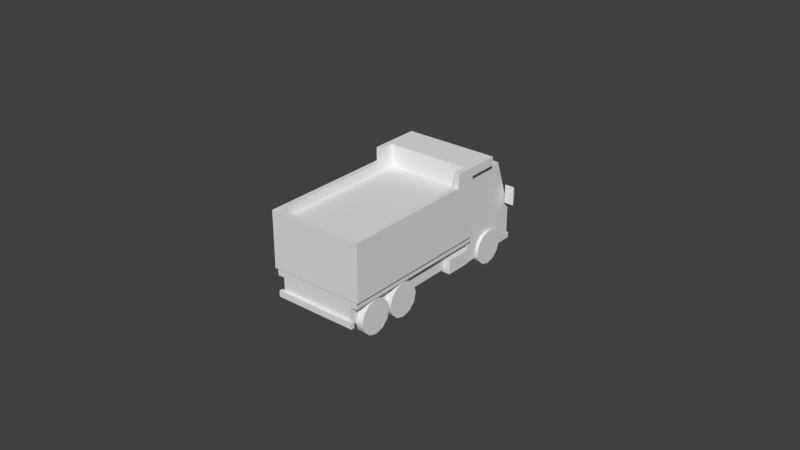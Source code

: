 # Source: Camiao.blend  (saved by Blender 2.75.0; exported with 4.5.12 LTS)
import bpy
from mathutils import Matrix  # noqa: F401  (used for matrix-valued properties, if any)

bpy.ops.wm.read_factory_settings(use_empty=True)
scene = bpy.context.scene
scene.name = 'Scene'

# ---- collections
col_collection_1 = bpy.data.collections.new('Collection 1'); scene.collection.children.link(col_collection_1)

# ---- materials (node trees are filled in below, after node groups)
mat_city = bpy.data.materials.new('City')
mat_city.alpha_threshold = 0.0
mat_city.use_transparent_shadow = False
mat_city.roughness = 0.5

# ---- material node trees

# ---- world
world_world = bpy.data.worlds.new('World'); scene.world = world_world
world_world.color = (0.05088, 0.05088, 0.05088)
world_world.use_sun_shadow = False
world_world.sun_shadow_jitter_overblur = 0.0
world_world.cycles.sampling_method = 'MANUAL'
world_world.cycles.sample_map_resolution = 256

# ---- meshes
me_untitled_001 = bpy.data.meshes.new('Untitled.001')
me_untitled_001.from_pydata([(-1.427, 2.895, 3.486), (1.427, 2.895, 3.486), (-1.427, 2.895, -1.287), (1.427, 2.895, -1.287), (-1.538, 1.366, 3.593), (-1.538, 3.174, 3.593), (-1.538, 3.174, -1.411), (-1.538, 1.366, -1.411), (-1.361, 3.174, 3.436), (-1.361, 3.174, -1.253), (-1.361, 1.687, 3.436), (-1.361, 1.687, -1.253), (-1.538, 3.174, -0.7605), (-1.361, 3.174, -0.7605), (-1.361, 1.687, -0.7605), (-1.538, 1.366, -0.7605), (-1.538, 3.327, -1.411), (-1.361, 3.327, -1.253), (-1.538, 3.327, -0.7605), (-1.361, 3.327, -0.7605), (-1.538, 3.604, -1.411), (-1.361, 3.604, -1.253), (-1.538, 3.604, -0.7605), (-1.361, 3.604, -0.7605), (-1.538, 3.327, -2.397), (-1.538, 3.604, -2.397), (1.431e-06, 3.604, -1.253), (1.431e-06, 3.604, -1.411), (1.431e-06, 3.604, -2.397), (1.431e-06, 3.327, -2.397), (1.431e-06, 3.327, -1.411), (1.431e-06, 3.174, -1.411), (1.431e-06, 1.366, -1.411), (1.431e-06, 1.366, -0.7605), (1.431e-06, 1.366, 3.593), (1.431e-06, 3.174, 3.593), (1.431e-06, 3.174, 3.436), (1.431e-06, 1.687, 3.436), (1.431e-06, 1.687, -0.7605), (1.431e-06, 1.687, -1.253), (1.431e-06, 3.174, -1.253), (1.431e-06, 3.327, -1.253), (1.431e-06, 1.616, 3.593), (1.431e-06, 1.729, 3.593), (-0.3209, 1.729, 3.593), (-0.3209, 1.616, 3.593), (1.431e-06, 1.366, 1.457), (-1.538, 1.366, 1.457), (-1.538, 3.174, 1.457), (-1.361, 3.174, 1.376), (-1.361, 1.687, 1.376), (1.907e-06, 1.687, 1.376), (1.538, 1.366, 3.593), (1.538, 3.174, 3.593), (1.538, 3.174, -1.411), (1.538, 1.366, -1.411), (1.361, 3.174, 3.436), (1.361, 3.174, -1.253), (1.361, 1.687, 3.436), (1.361, 1.687, -1.253), (1.538, 3.174, -0.7605), (1.361, 3.174, -0.7605), (1.361, 1.687, -0.7605), (1.538, 1.366, -0.7605), (1.538, 3.327, -1.411), (1.361, 3.327, -1.253), (1.538, 3.327, -0.7605), (1.361, 3.327, -0.7605), (1.538, 3.604, -1.411), (1.361, 3.604, -1.253), (1.538, 3.604, -0.7605), (1.361, 3.604, -0.7605), (1.538, 3.327, -2.397), (1.538, 3.604, -2.397), (1.431e-06, 3.604, -1.253), (1.431e-06, 3.604, -1.411), (1.431e-06, 3.604, -2.397), (1.431e-06, 3.327, -2.397), (1.431e-06, 3.327, -1.411), (1.431e-06, 3.174, -1.411), (1.431e-06, 1.366, -1.411), (1.431e-06, 1.366, -0.7605), (1.431e-06, 1.366, 3.593), (1.431e-06, 3.174, 3.593), (1.431e-06, 3.174, 3.436), (1.431e-06, 1.687, 3.436), (1.431e-06, 1.687, -0.7605), (1.431e-06, 1.687, -1.253), (1.431e-06, 3.174, -1.253), (1.431e-06, 3.327, -1.253), (1.431e-06, 1.616, 3.593), (1.431e-06, 1.729, 3.593), (0.3209, 1.729, 3.593), (0.3209, 1.616, 3.593), (1.431e-06, 1.366, 1.457), (1.538, 1.366, 1.457), (1.538, 3.174, 1.457), (1.361, 3.174, 1.376), (1.361, 1.687, 1.376), (9.537e-07, 1.687, 1.376), (-1.359, 0.5588, -3.545), (-1.359, 0.3864, -3.545), (-1.357, 0.3909, -3.661), (-1.357, 0.5595, -3.661), (-1.271, 2.057, -3.335), (0.0, 2.057, -3.335), (0.0, 3.084, -2.966), (-1.271, 3.084, -2.966), (0.0, 1.824, -3.538), (-1.358, 1.825, -3.543), (-1.359, 0.9301, -3.545), (-0.8305, 0.9298, -3.538), (0.0, 0.9298, -3.538), (0.0, 0.5595, -3.665), (0.0, 0.5595, -3.538), (0.0, 0.3909, -3.665), (0.0, 3.201, -2.929), (-1.359, 3.199, -2.929), (-1.358, 1.964, -3.366), (0.0, 1.963, -3.363), (-0.8305, 0.6463, -3.538), (-1.359, 0.6402, -3.545), (-1.36, 2.116, -3.094), (-1.36, 3.084, -2.821), (-1.36, 3.084, -1.729), (-1.36, 2.116, -1.729), (-1.36, 3.195, -1.501), (-1.36, 2.116, -1.501), (-1.36, 0.3812, -1.501), (-1.36, 0.9304, -3.266), (-1.36, 0.6342, -3.266), (0.0, 0.3812, -1.501), (0.0, 0.382, -3.219), (0.0, 3.195, -1.501), (0.0, 2.13, -1.501), (0.001173, 3.006, -1.501), (-0.7989, 2.31, -1.501), (-0.7989, 3.006, -1.501), (0.001173, 2.31, -1.501), (1.359, 0.5588, -3.545), (1.359, 0.3864, -3.545), (1.357, 0.3909, -3.661), (1.357, 0.5595, -3.661), (1.271, 2.057, -3.335), (1.271, 3.084, -2.966), (1.358, 1.825, -3.543), (1.359, 0.9301, -3.545), (0.8305, 0.9298, -3.538), (1.359, 3.199, -2.929), (1.358, 1.964, -3.366), (0.8305, 0.6463, -3.538), (1.359, 0.6402, -3.545), (1.36, 2.116, -3.094), (1.36, 3.084, -2.821), (1.36, 3.084, -1.729), (1.36, 2.116, -1.729), (1.36, 3.195, -1.501), (1.36, 2.116, -1.501), (1.36, 0.3812, -1.501), (1.36, 0.9304, -3.266), (1.36, 0.6342, -3.266), (-0.001175, 3.006, -1.501), (0.7989, 2.31, -1.501), (0.7989, 3.006, -1.501), (-0.001175, 2.31, -1.501), (1.192, 1.03, 2.481), (1.192, 0.8278, 2.279), (1.448, 0.8278, 2.279), (1.448, 1.03, 2.481), (1.192, 0.5519, 2.205), (1.448, 0.5519, 2.205), (1.192, 0.2759, 2.279), (1.448, 0.2759, 2.279), (1.192, 0.07394, 2.481), (1.448, 0.07394, 2.481), (1.192, 2.842e-14, 2.757), (1.448, 2.842e-14, 2.757), (1.192, 0.07394, 3.033), (1.448, 0.07394, 3.033), (1.192, 0.2759, 3.235), (1.448, 0.2759, 3.235), (1.192, 0.5519, 3.309), (1.448, 0.5519, 3.309), (1.192, 0.8278, 3.235), (1.448, 0.8278, 3.235), (1.192, 1.03, 3.033), (1.448, 1.03, 3.033), (1.192, 1.104, 2.757), (1.448, 1.104, 2.757), (1.448, 0.5519, 2.757), (1.192, 1.03, 1.314), (1.192, 0.8278, 1.112), (1.448, 0.8278, 1.112), (1.448, 1.03, 1.314), (1.192, 0.5519, 1.038), (1.448, 0.5519, 1.038), (1.192, 0.2759, 1.112), (1.448, 0.2759, 1.112), (1.192, 0.07394, 1.314), (1.448, 0.07394, 1.314), (1.192, 2.842e-14, 1.59), (1.448, 2.842e-14, 1.59), (1.192, 0.07394, 1.866), (1.448, 0.07394, 1.866), (1.192, 0.2759, 2.068), (1.448, 0.2759, 2.068), (1.192, 0.5519, 2.142), (1.448, 0.5519, 2.142), (1.192, 0.8278, 2.068), (1.448, 0.8278, 2.068), (1.192, 1.03, 1.866), (1.448, 1.03, 1.866), (1.192, 1.104, 1.59), (1.448, 1.104, 1.59), (1.448, 0.5519, 1.59), (-9.537e-07, 0.5514, 3.56), (-9.537e-07, 0.5514, 2.242), (-9.537e-07, 0.5514, -1.511), (-1.247, 1.143, -1.508), (-1.463, 1.143, -1.504), (-1.247, 1.143, 2.242), (-1.463, 1.143, 3.563), (-1.247, 1.143, 3.56), (-1.247, 0.5514, 3.56), (-1.247, 0.5514, 2.242), (-1.247, 0.5514, -1.511), (-9.537e-07, 1.385, 3.561), (-1.463, 1.385, 3.563), (-1.247, 1.385, 3.561), (-1.463, 1.385, -1.504), (-1.247, 1.143, -1.504), (-1.247, 1.385, -1.504), (-9.537e-07, 1.385, -1.504), (-1.463, 1.143, 3.344), (-1.463, 1.385, 3.345), (1.247, 1.143, -1.508), (1.463, 1.143, -1.504), (1.247, 1.143, 2.242), (1.463, 1.143, 3.563), (1.247, 1.143, 3.56), (1.247, 0.5514, 3.56), (1.247, 0.5514, 2.242), (1.247, 0.5514, -1.511), (1.463, 1.385, 3.563), (1.247, 1.385, 3.561), (1.463, 1.385, -1.504), (1.247, 1.143, -1.504), (1.247, 1.385, -1.504), (1.463, 1.143, 3.344), (1.463, 1.385, 3.345), (-9.537e-07, 1.143, 3.56), (-1.072, 0.5514, -1.511), (-1.072, 0.5514, 2.242), (-1.072, 0.5514, 3.56), (-1.072, 1.143, 3.56), (-1.072, 1.385, 3.561), (-1.072, 1.385, -1.504), (1.072, 1.385, -1.504), (1.072, 1.385, 3.561), (1.072, 1.143, 3.56), (1.072, 0.5514, 3.56), (1.072, 0.5514, 2.242), (1.072, 0.5514, -1.511), (1.192, 1.03, -2.741), (1.192, 0.8278, -2.943), (1.448, 0.8278, -2.943), (1.448, 1.03, -2.741), (1.192, 0.5519, -3.017), (1.448, 0.5519, -3.017), (1.192, 0.2759, -2.943), (1.448, 0.2759, -2.943), (1.192, 0.07394, -2.741), (1.448, 0.07394, -2.741), (1.192, 2.842e-14, -2.465), (1.448, 2.842e-14, -2.465), (1.192, 0.07394, -2.189), (1.448, 0.07394, -2.189), (1.192, 0.2759, -1.987), (1.448, 0.2759, -1.987), (1.192, 0.5519, -1.913), (1.448, 0.5519, -1.913), (1.192, 0.8278, -1.987), (1.448, 0.8278, -1.987), (1.192, 1.03, -2.189), (1.448, 1.03, -2.189), (1.192, 1.104, -2.465), (1.448, 1.104, -2.465), (1.448, 0.5519, -2.465), (1.192, 0.4506, -0.5158), (1.464, 0.4506, -0.5158), (1.464, 0.9136, -0.5158), (1.192, 0.9136, -0.5158), (1.464, 0.9136, -1.39), (1.192, 0.9136, -1.39), (1.464, 0.4506, -1.39), (1.192, 0.4506, -1.39), (-1.722, 2.352, -3.29), (-1.675, 2.229, -3.414), (-1.458, 2.229, -3.414), (-1.411, 2.352, -3.29), (-1.675, 1.863, -3.414), (-1.458, 1.863, -3.414), (-1.722, 1.74, -3.29), (-1.411, 1.74, -3.29), (1.722, 2.352, -3.29), (1.675, 2.229, -3.414), (1.458, 2.229, -3.414), (1.411, 2.352, -3.29), (1.675, 1.863, -3.414), (1.458, 1.863, -3.414), (1.722, 1.74, -3.29), (1.411, 1.74, -3.29), (-1.192, 1.03, -2.741), (-1.192, 0.8278, -2.943), (-1.448, 0.8278, -2.943), (-1.448, 1.03, -2.741), (-1.192, 0.5519, -3.017), (-1.448, 0.5519, -3.017), (-1.192, 0.2759, -2.943), (-1.448, 0.2759, -2.943), (-1.192, 0.07394, -2.741), (-1.448, 0.07394, -2.741), (-1.192, 2.842e-14, -2.465), (-1.448, 2.842e-14, -2.465), (-1.192, 0.07394, -2.189), (-1.448, 0.07394, -2.189), (-1.192, 0.2759, -1.987), (-1.448, 0.2759, -1.987), (-1.192, 0.5519, -1.913), (-1.448, 0.5519, -1.913), (-1.192, 0.8278, -1.987), (-1.448, 0.8278, -1.987), (-1.192, 1.03, -2.189), (-1.448, 1.03, -2.189), (-1.192, 1.104, -2.465), (-1.448, 1.104, -2.465), (-1.448, 0.5519, -2.465), (-1.192, 0.4506, -0.5158), (-1.464, 0.4506, -0.5158), (-1.464, 0.9136, -0.5158), (-1.192, 0.9136, -0.5158), (-1.464, 0.9136, -1.39), (-1.192, 0.9136, -1.39), (-1.464, 0.4506, -1.39), (-1.192, 0.4506, -1.39), (-1.192, 1.03, 1.314), (-1.192, 0.8278, 1.112), (-1.448, 0.8278, 1.112), (-1.448, 1.03, 1.314), (-1.192, 0.5519, 1.038), (-1.448, 0.5519, 1.038), (-1.192, 0.2759, 1.112), (-1.448, 0.2759, 1.112), (-1.192, 0.07394, 1.314), (-1.448, 0.07394, 1.314), (-1.192, 2.842e-14, 1.59), (-1.448, 2.842e-14, 1.59), (-1.192, 0.07394, 1.866), (-1.448, 0.07394, 1.866), (-1.192, 0.2759, 2.068), (-1.448, 0.2759, 2.068), (-1.192, 0.5519, 2.142), (-1.448, 0.5519, 2.142), (-1.192, 0.8278, 2.068), (-1.448, 0.8278, 2.068), (-1.192, 1.03, 1.866), (-1.448, 1.03, 1.866), (-1.192, 1.104, 1.59), (-1.448, 1.104, 1.59), (-1.448, 0.5519, 1.59), (-1.192, 1.03, 2.481), (-1.192, 0.8278, 2.279), (-1.448, 0.8278, 2.279), (-1.448, 1.03, 2.481), (-1.192, 0.5519, 2.205), (-1.448, 0.5519, 2.205), (-1.192, 0.2759, 2.279), (-1.448, 0.2759, 2.279), (-1.192, 0.07394, 2.481), (-1.448, 0.07394, 2.481), (-1.192, 2.842e-14, 2.757), (-1.448, 2.842e-14, 2.757), (-1.192, 0.07394, 3.033), (-1.448, 0.07394, 3.033), (-1.192, 0.2759, 3.235), (-1.448, 0.2759, 3.235), (-1.192, 0.5519, 3.309), (-1.448, 0.5519, 3.309), (-1.192, 0.8278, 3.235), (-1.448, 0.8278, 3.235), (-1.192, 1.03, 3.033), (-1.448, 1.03, 3.033), (-1.192, 1.104, 2.757), (-1.448, 1.104, 2.757), (-1.448, 0.5519, 2.757), (-9.537e-07, 0.7346, 3.538), (-9.537e-07, 0.7346, 3.665), (-9.537e-07, 0.5349, 3.665), (-1.359, 0.5304, 3.545), (-1.359, 0.7338, 3.545), (-1.357, 0.7346, 3.661), (-1.357, 0.5349, 3.661), (1.359, 0.5304, 3.545), (1.359, 0.7338, 3.545), (1.357, 0.7346, 3.661), (1.357, 0.5349, 3.661), (-9.537e-07, 0.526, 3.545)], [], [(0, 1, 3, 2), (4, 5, 48, 47), (8, 49, 48, 5), (10, 50, 49, 8), (22, 23, 21, 20), (14, 11, 9, 13), (15, 12, 6, 7), (12, 18, 16, 6), (9, 17, 19, 13), (13, 19, 18, 12), (18, 22, 20, 16), (17, 21, 23, 19), (19, 23, 22, 18), (20, 25, 24, 16), (21, 26, 27, 20), (20, 27, 28, 25), (25, 28, 29, 24), (24, 29, 30, 16), (16, 30, 31, 6), (6, 31, 32, 7), (7, 32, 33, 15), (47, 46, 34, 4), (44, 5, 4, 45), (5, 35, 36, 8), (8, 36, 37, 10), (10, 37, 51, 50), (14, 38, 39, 11), (11, 39, 40, 9), (9, 40, 41, 17), (17, 41, 26, 21), (44, 43, 35, 5), (43, 44, 45, 42), (34, 42, 45, 4), (15, 33, 46, 47), (48, 12, 15, 47), (49, 13, 12, 48), (50, 14, 13, 49), (51, 38, 14, 50), (52, 95, 96, 53), (56, 53, 96, 97), (58, 56, 97, 98), (70, 68, 69, 71), (62, 61, 57, 59), (63, 55, 54, 60), (60, 54, 64, 66), (57, 61, 67, 65), (61, 60, 66, 67), (66, 64, 68, 70), (65, 67, 71, 69), (67, 66, 70, 71), (68, 64, 72, 73), (69, 68, 75, 74), (68, 73, 76, 75), (73, 72, 77, 76), (72, 64, 78, 77), (64, 54, 79, 78), (54, 55, 80, 79), (55, 63, 81, 80), (95, 52, 82, 94), (92, 93, 52, 53), (53, 56, 84, 83), (56, 58, 85, 84), (58, 98, 99, 85), (62, 59, 87, 86), (59, 57, 88, 87), (57, 65, 89, 88), (65, 69, 74, 89), (92, 53, 83, 91), (91, 90, 93, 92), (82, 52, 93, 90), (63, 95, 94, 81), (96, 95, 63, 60), (97, 96, 60, 61), (98, 97, 61, 62), (99, 98, 62, 86), (100, 103, 102, 101), (104, 107, 106, 105), (112, 111, 108), (108, 111, 109), (111, 110, 109), (113, 103, 100, 114), (115, 102, 103, 113), (115, 101, 102), (106, 107, 117, 116), (117, 107, 104, 118), (119, 118, 104, 105), (120, 121, 110, 111), (114, 100, 121, 120), (122, 125, 124, 123), (126, 124, 125, 127), (124, 126, 117, 123), (122, 128, 125), (125, 128, 127), (118, 109, 110, 122), (122, 110, 129), (129, 130, 128), (110, 121, 130, 129), (121, 100, 130), (130, 101, 128), (100, 101, 130), (123, 117, 118, 122), (128, 132, 131), (101, 132, 128), (115, 132, 101), (126, 133, 116, 117), (114, 120, 111, 112), (119, 108, 109, 118), (136, 138, 135, 137), (131, 127, 128), (131, 134, 127), (127, 136, 137, 126), (126, 137, 135, 133), (134, 138, 136, 127), (139, 140, 141, 142), (143, 105, 106, 144), (145, 146, 108), (146, 147, 108), (108, 147, 112), (113, 114, 139, 142), (115, 113, 142, 141), (115, 141, 140), (106, 116, 148, 144), (148, 149, 143, 144), (119, 105, 143, 149), (150, 147, 146, 151), (114, 150, 151, 139), (152, 153, 154, 155), (156, 157, 155, 154), (154, 153, 148, 156), (152, 158, 159), (155, 157, 158), (149, 152, 146, 145), (152, 159, 146), (159, 158, 160), (146, 159, 160, 151), (151, 160, 139), (160, 158, 140), (139, 160, 140), (153, 152, 149, 148), (158, 131, 132), (140, 158, 132), (115, 140, 132), (156, 148, 116, 133), (114, 112, 147, 150), (119, 149, 145, 108), (162, 163, 161, 164), (131, 158, 157), (131, 157, 134), (157, 156, 163, 162), (156, 133, 161, 163), (134, 157, 162, 164), (122, 129, 128), (152, 155, 158), (165, 168, 167, 166), (166, 167, 170, 169), (169, 170, 172, 171), (171, 172, 174, 173), (173, 174, 176, 175), (175, 176, 178, 177), (177, 178, 180, 179), (179, 180, 182, 181), (181, 182, 184, 183), (183, 184, 186, 185), (185, 186, 188, 187), (187, 188, 168, 165), (168, 189, 167), (167, 189, 170), (170, 189, 172), (172, 189, 174), (174, 189, 176), (176, 189, 178), (178, 189, 180), (180, 189, 182), (182, 189, 184), (184, 189, 186), (186, 189, 188), (188, 189, 168), (165, 166, 187), (166, 169, 187), (169, 171, 187), (171, 173, 187), (173, 175, 187), (175, 177, 187), (177, 179, 187), (179, 181, 187), (181, 183, 187), (183, 185, 187), (190, 193, 192, 191), (191, 192, 195, 194), (194, 195, 197, 196), (196, 197, 199, 198), (198, 199, 201, 200), (200, 201, 203, 202), (202, 203, 205, 204), (204, 205, 207, 206), (206, 207, 209, 208), (208, 209, 211, 210), (210, 211, 213, 212), (212, 213, 193, 190), (193, 214, 192), (192, 214, 195), (195, 214, 197), (197, 214, 199), (199, 214, 201), (201, 214, 203), (203, 214, 205), (205, 214, 207), (207, 214, 209), (209, 214, 211), (211, 214, 213), (213, 214, 193), (190, 191, 212), (191, 194, 212), (194, 196, 212), (196, 198, 212), (198, 200, 212), (200, 202, 212), (202, 204, 212), (204, 206, 212), (206, 208, 212), (208, 210, 212), (220, 222, 221), (253, 223, 224, 252), (221, 233, 220), (233, 219, 220), (218, 220, 219), (224, 222, 220), (251, 252, 224, 225), (224, 220, 218), (224, 218, 225), (224, 223, 222), (222, 228, 227, 221), (221, 227, 234, 233), (229, 231, 230, 219), (227, 228, 234), (228, 255, 256, 231), (233, 234, 229, 219), (228, 231, 229, 234), (237, 238, 239), (260, 261, 241, 240), (238, 237, 248), (248, 237, 236), (235, 236, 237), (241, 237, 239), (262, 242, 241, 261), (241, 235, 237), (241, 242, 235), (241, 239, 240), (239, 238, 243, 244), (238, 248, 249, 243), (245, 236, 246, 247), (243, 249, 244), (244, 247, 257, 258), (248, 236, 245, 249), (244, 249, 245, 247), (254, 222, 223, 253), (254, 255, 228, 222), (259, 260, 240, 239), (259, 239, 244, 258), (217, 216, 252, 251), (215, 253, 252, 216), (250, 254, 253, 215), (250, 226, 255, 254), (256, 255, 226, 232), (258, 257, 232, 226), (250, 259, 258, 226), (250, 215, 260, 259), (215, 216, 261, 260), (217, 262, 261, 216), (263, 266, 265, 264), (264, 265, 268, 267), (267, 268, 270, 269), (269, 270, 272, 271), (271, 272, 274, 273), (273, 274, 276, 275), (275, 276, 278, 277), (277, 278, 280, 279), (279, 280, 282, 281), (281, 282, 284, 283), (283, 284, 286, 285), (285, 286, 266, 263), (266, 287, 265), (265, 287, 268), (268, 287, 270), (270, 287, 272), (272, 287, 274), (274, 287, 276), (276, 287, 278), (278, 287, 280), (280, 287, 282), (282, 287, 284), (284, 287, 286), (286, 287, 266), (263, 264, 285), (264, 267, 285), (267, 269, 285), (269, 271, 285), (271, 273, 285), (273, 275, 285), (275, 277, 285), (277, 279, 285), (279, 281, 285), (281, 283, 285), (288, 289, 290, 291), (291, 290, 292, 293), (293, 292, 294, 295), (295, 294, 289, 288), (289, 294, 292, 290), (296, 299, 298, 297), (297, 298, 301, 300), (300, 301, 303, 302), (302, 303, 299, 296), (299, 303, 301, 298), (302, 296, 297, 300), (304, 305, 306, 307), (305, 308, 309, 306), (308, 310, 311, 309), (310, 304, 307, 311), (307, 306, 309, 311), (310, 308, 305, 304), (312, 313, 314, 315), (313, 316, 317, 314), (316, 318, 319, 317), (318, 320, 321, 319), (320, 322, 323, 321), (322, 324, 325, 323), (324, 326, 327, 325), (326, 328, 329, 327), (328, 330, 331, 329), (330, 332, 333, 331), (332, 334, 335, 333), (334, 312, 315, 335), (315, 314, 336), (314, 317, 336), (317, 319, 336), (319, 321, 336), (321, 323, 336), (323, 325, 336), (325, 327, 336), (327, 329, 336), (329, 331, 336), (331, 333, 336), (333, 335, 336), (335, 315, 336), (312, 334, 313), (313, 334, 316), (316, 334, 318), (318, 334, 320), (320, 334, 322), (322, 334, 324), (324, 334, 326), (326, 334, 328), (328, 334, 330), (330, 334, 332), (337, 340, 339, 338), (340, 342, 341, 339), (342, 344, 343, 341), (344, 337, 338, 343), (338, 339, 341, 343), (345, 346, 347, 348), (346, 349, 350, 347), (349, 351, 352, 350), (351, 353, 354, 352), (353, 355, 356, 354), (355, 357, 358, 356), (357, 359, 360, 358), (359, 361, 362, 360), (361, 363, 364, 362), (363, 365, 366, 364), (365, 367, 368, 366), (367, 345, 348, 368), (348, 347, 369), (347, 350, 369), (350, 352, 369), (352, 354, 369), (354, 356, 369), (356, 358, 369), (358, 360, 369), (360, 362, 369), (362, 364, 369), (364, 366, 369), (366, 368, 369), (368, 348, 369), (345, 367, 346), (346, 367, 349), (349, 367, 351), (351, 367, 353), (353, 367, 355), (355, 367, 357), (357, 367, 359), (359, 367, 361), (361, 367, 363), (363, 367, 365), (370, 371, 372, 373), (371, 374, 375, 372), (374, 376, 377, 375), (376, 378, 379, 377), (378, 380, 381, 379), (380, 382, 383, 381), (382, 384, 385, 383), (384, 386, 387, 385), (386, 388, 389, 387), (388, 390, 391, 389), (390, 392, 393, 391), (392, 370, 373, 393), (373, 372, 394), (372, 375, 394), (375, 377, 394), (377, 379, 394), (379, 381, 394), (381, 383, 394), (383, 385, 394), (385, 387, 394), (387, 389, 394), (389, 391, 394), (391, 393, 394), (393, 373, 394), (370, 392, 371), (371, 392, 374), (374, 392, 376), (376, 392, 378), (378, 392, 380), (380, 392, 382), (382, 392, 384), (384, 392, 386), (386, 392, 388), (388, 392, 390), (399, 398, 401, 400), (396, 395, 399, 400), (397, 396, 400, 401), (397, 401, 398), (397, 398, 406), (403, 404, 405, 402), (396, 404, 403, 395), (397, 405, 404, 396), (397, 402, 405), (397, 406, 402), (395, 403, 402, 406), (399, 395, 406, 398)])
me_untitled_001.polygons.foreach_set('use_smooth', [True] * 439)
_k = set([(4, 5), (4, 34), (4, 47), (5, 35), (5, 48), (6, 7), (6, 16), (7, 15), (7, 32), (8, 10), (8, 36), (8, 49), (9, 11), (9, 17), (10, 37), (10, 50), (11, 14), (11, 39), (12, 13), (12, 18), (12, 48), (13, 19), (13, 49), (14, 50), (15, 47), (16, 24), (16, 30), (17, 21), (18, 22), (19, 23), (20, 22), (20, 25), (21, 23), (21, 26), (22, 23), (24, 25), (24, 29), (25, 28), (52, 53), (52, 82), (52, 95), (53, 83), (53, 96), (54, 55), (54, 64), (55, 63), (55, 80), (56, 58), (56, 84), (56, 97), (57, 59), (57, 65), (58, 85), (58, 98), (59, 62), (59, 87), (60, 61), (60, 66), (60, 96), (61, 67), (61, 97), (62, 98), (63, 95), (64, 72), (64, 78), (65, 69), (66, 70), (67, 71), (68, 70), (68, 73), (69, 71), (69, 74), (70, 71), (72, 73), (72, 77), (73, 76), (100, 103), (100, 114), (100, 121), (101, 102), (101, 128), (102, 103), (102, 115), (103, 113), (109, 110), (109, 118), (110, 121), (113, 142), (114, 139), (115, 141), (116, 117), (116, 148), (117, 118), (117, 126), (126, 127), (126, 133), (127, 128), (128, 131), (131, 158), (133, 156), (139, 142), (139, 151), (140, 141), (140, 158), (141, 142), (145, 146), (145, 149), (146, 151), (148, 149), (148, 156), (156, 157), (157, 158), (165, 166), (165, 187), (166, 169), (167, 168), (167, 170), (168, 188), (169, 171), (170, 172), (171, 173), (172, 174), (173, 175), (174, 176), (175, 177), (176, 178), (177, 179), (178, 180), (179, 181), (180, 182), (181, 183), (182, 184), (183, 185), (184, 186), (185, 187), (186, 188), (190, 191), (190, 212), (191, 194), (192, 193), (192, 195), (193, 213), (194, 196), (195, 197), (196, 198), (197, 199), (198, 200), (199, 201), (200, 202), (201, 203), (202, 204), (203, 205), (204, 206), (205, 207), (206, 208), (207, 209), (208, 210), (209, 211), (210, 212), (211, 213), (215, 253), (215, 260), (218, 220), (219, 229), (219, 233), (220, 222), (221, 222), (221, 227), (221, 233), (222, 223), (222, 228), (222, 254), (223, 224), (223, 253), (224, 225), (226, 255), (226, 258), (227, 228), (227, 234), (228, 255), (229, 231), (229, 234), (235, 237), (236, 245), (236, 248), (237, 239), (238, 239), (238, 243), (238, 248), (239, 240), (239, 244), (239, 259), (240, 241), (240, 260), (241, 242), (243, 244), (243, 249), (244, 258), (245, 247), (245, 249), (250, 254), (250, 259), (263, 264), (263, 285), (264, 267), (265, 266), (265, 268), (266, 286), (267, 269), (268, 270), (269, 271), (270, 272), (271, 273), (272, 274), (273, 275), (274, 276), (275, 277), (276, 278), (277, 279), (278, 280), (279, 281), (280, 282), (281, 283), (282, 284), (283, 285), (284, 286), (288, 289), (289, 290), (289, 294), (290, 291), (290, 292), (292, 293), (292, 294), (294, 295), (296, 297), (296, 299), (296, 302), (297, 300), (298, 299), (298, 301), (299, 303), (300, 302), (301, 303), (302, 303), (304, 305), (304, 307), (304, 310), (305, 308), (306, 307), (306, 309), (307, 311), (308, 310), (309, 311), (310, 311), (312, 313), (312, 334), (313, 316), (314, 315), (314, 317), (315, 335), (316, 318), (317, 319), (318, 320), (319, 321), (320, 322), (321, 323), (322, 324), (323, 325), (324, 326), (325, 327), (326, 328), (327, 329), (328, 330), (329, 331), (330, 332), (331, 333), (332, 334), (333, 335), (337, 338), (338, 339), (338, 343), (339, 340), (339, 341), (341, 342), (341, 343), (343, 344), (345, 346), (345, 367), (346, 349), (347, 348), (347, 350), (348, 368), (349, 351), (350, 352), (351, 353), (352, 354), (353, 355), (354, 356), (355, 357), (356, 358), (357, 359), (358, 360), (359, 361), (360, 362), (361, 363), (362, 364), (363, 365), (364, 366), (365, 367), (366, 368), (370, 371), (370, 392), (371, 374), (372, 373), (372, 375), (373, 393), (374, 376), (375, 377), (376, 378), (377, 379), (378, 380), (379, 381), (380, 382), (381, 383), (382, 384), (383, 385), (384, 386), (385, 387), (386, 388), (387, 389), (388, 390), (389, 391), (390, 392), (391, 393), (395, 399), (395, 403), (395, 406), (396, 400), (396, 404), (397, 401), (397, 405), (397, 406), (398, 399), (398, 401), (398, 406), (399, 400), (400, 401), (402, 403), (402, 405), (402, 406), (403, 404), (404, 405)])
me_untitled_001.attributes.new('sharp_edge', 'BOOLEAN', 'EDGE').data.foreach_set('value', [ (min(e.vertices), max(e.vertices)) in _k for e in me_untitled_001.edges])
_uv = me_untitled_001.uv_layers.new(name='map1')
_uv.uv.foreach_set('vector', [0.2833, 0.2304, 0.2848, 0.2304, 0.2848, 0.2328, 0.2833, 0.2328, 0.3494, 0.1651, 0.3494, 0.2037, 0.3129, 0.2037, 0.3129, 0.1651, 0.3603, 0.2309, 0.3603, 0.23, 0.3603, 0.23, 0.3603, 0.2309, 0.351, 0.2309, 0.351, 0.2303, 0.3506, 0.2303, 0.3506, 0.2309, 0.3629, 0.2304, 0.363, 0.2304, 0.363, 0.2302, 0.3629, 0.2301, 0.351, 0.2298, 0.351, 0.2296, 0.3506, 0.2296, 0.3506, 0.2298, 0.3517, 0.1651, 0.3517, 0.2037, 0.3631, 0.2037, 0.3631, 0.1651, 0.332, 0.2052, 0.3341, 0.2052, 0.3341, 0.2032, 0.332, 0.2032, 0.3506, 0.2296, 0.3506, 0.2296, 0.3505, 0.2298, 0.3506, 0.2298, 0.3504, 0.2277, 0.3505, 0.2298, 0.3528, 0.2298, 0.3528, 0.2277, 0.3341, 0.2052, 0.336, 0.2052, 0.336, 0.2032, 0.3341, 0.2032, 0.3506, 0.2296, 0.3506, 0.2296, 0.3506, 0.2298, 0.3505, 0.2298, 0.3505, 0.2298, 0.3504, 0.2318, 0.3528, 0.2318, 0.3528, 0.2298, 0.3189, 0.1905, 0.3189, 0.1915, 0.319, 0.1915, 0.319, 0.1905, 0.363, 0.2302, 0.3635, 0.2302, 0.3635, 0.2301, 0.3629, 0.2301, 0.3614, 0.2287, 0.357, 0.2287, 0.357, 0.2315, 0.3614, 0.2315, 0.3198, 0.1853, 0.3198, 0.1837, 0.3197, 0.1837, 0.3197, 0.1853, 0.3442, 0.2302, 0.3442, 0.2302, 0.3441, 0.2302, 0.3441, 0.2302, 0.2997, 0.2049, 0.2786, 0.2049, 0.2786, 0.207, 0.2997, 0.207, 0.3061, 0.1643, 0.2751, 0.1643, 0.2751, 0.2035, 0.3061, 0.2035, 0.3441, 0.2303, 0.3441, 0.2303, 0.3441, 0.2303, 0.3441, 0.2303, 0.3441, 0.2303, 0.3441, 0.2303, 0.3441, 0.2302, 0.3441, 0.2302, 0.2826, 0.1726, 0.3063, 0.2035, 0.3063, 0.1648, 0.2826, 0.1701, 0.3603, 0.2309, 0.3609, 0.2309, 0.3609, 0.2309, 0.3603, 0.2309, 0.344, 0.2301, 0.3443, 0.2301, 0.3443, 0.2297, 0.344, 0.2297, 0.3441, 0.2316, 0.344, 0.2316, 0.344, 0.2318, 0.3441, 0.2318, 0.3441, 0.232, 0.344, 0.232, 0.344, 0.2314, 0.3439, 0.2314, 0.3439, 0.2314, 0.344, 0.2314, 0.344, 0.2304, 0.3436, 0.2304, 0.3436, 0.2304, 0.344, 0.2304, 0.344, 0.2304, 0.3436, 0.2304, 0.3436, 0.2304, 0.344, 0.2304, 0.344, 0.2303, 0.3436, 0.2303, 0.2826, 0.1726, 0.2757, 0.1726, 0.2757, 0.2035, 0.3063, 0.2035, 0.3109, 0.2179, 0.3178, 0.2179, 0.3178, 0.2155, 0.3109, 0.2155, 0.2757, 0.1648, 0.2757, 0.1701, 0.2826, 0.1701, 0.3063, 0.1648, 0.3441, 0.2303, 0.3441, 0.2303, 0.3441, 0.2303, 0.3441, 0.2303, 0.3129, 0.2037, 0.3517, 0.2037, 0.3517, 0.1651, 0.3129, 0.1651, 0.3603, 0.23, 0.3603, 0.2291, 0.3603, 0.2291, 0.3603, 0.23, 0.351, 0.2303, 0.351, 0.2298, 0.3506, 0.2298, 0.3506, 0.2303, 0.344, 0.2318, 0.344, 0.232, 0.3441, 0.232, 0.3441, 0.2318, 0.3494, 0.1651, 0.3129, 0.1651, 0.3129, 0.2037, 0.3494, 0.2037, 0.3603, 0.2309, 0.3603, 0.2309, 0.3603, 0.23, 0.3603, 0.23, 0.351, 0.2309, 0.3506, 0.2309, 0.3506, 0.2303, 0.351, 0.2303, 0.3629, 0.2304, 0.3629, 0.2301, 0.363, 0.2302, 0.363, 0.2304, 0.351, 0.2298, 0.3506, 0.2298, 0.3506, 0.2296, 0.351, 0.2296, 0.3517, 0.1651, 0.3631, 0.1651, 0.3631, 0.2037, 0.3517, 0.2037, 0.332, 0.2052, 0.332, 0.2032, 0.3341, 0.2032, 0.3341, 0.2052, 0.3506, 0.2296, 0.3506, 0.2298, 0.3505, 0.2298, 0.3506, 0.2296, 0.3504, 0.2277, 0.3528, 0.2277, 0.3528, 0.2298, 0.3505, 0.2298, 0.3341, 0.2052, 0.3341, 0.2032, 0.336, 0.2032, 0.336, 0.2052, 0.3506, 0.2296, 0.3505, 0.2298, 0.3506, 0.2298, 0.3506, 0.2296, 0.3505, 0.2298, 0.3528, 0.2298, 0.3528, 0.2318, 0.3504, 0.2318, 0.3189, 0.1905, 0.319, 0.1905, 0.319, 0.1915, 0.3189, 0.1915, 0.363, 0.2302, 0.3629, 0.2301, 0.3635, 0.2301, 0.3635, 0.2302, 0.3614, 0.2287, 0.3614, 0.2315, 0.357, 0.2315, 0.357, 0.2287, 0.3198, 0.1853, 0.3197, 0.1853, 0.3197, 0.1837, 0.3198, 0.1837, 0.3442, 0.2302, 0.3441, 0.2302, 0.3441, 0.2302, 0.3442, 0.2302, 0.2997, 0.2049, 0.2997, 0.207, 0.2786, 0.207, 0.2786, 0.2049, 0.3061, 0.1643, 0.3061, 0.2035, 0.2751, 0.2035, 0.2751, 0.1643, 0.3441, 0.2303, 0.3441, 0.2303, 0.3441, 0.2303, 0.3441, 0.2303, 0.3441, 0.2303, 0.3441, 0.2302, 0.3441, 0.2302, 0.3441, 0.2303, 0.2826, 0.1726, 0.2826, 0.1701, 0.3063, 0.1648, 0.3063, 0.2035, 0.3603, 0.2309, 0.3603, 0.2309, 0.3609, 0.2309, 0.3609, 0.2309, 0.344, 0.2301, 0.344, 0.2297, 0.3443, 0.2297, 0.3443, 0.2301, 0.3441, 0.2316, 0.3441, 0.2318, 0.344, 0.2318, 0.344, 0.2316, 0.3441, 0.232, 0.3439, 0.2314, 0.344, 0.2314, 0.344, 0.232, 0.3439, 0.2314, 0.3436, 0.2304, 0.344, 0.2304, 0.344, 0.2314, 0.3436, 0.2304, 0.3436, 0.2304, 0.344, 0.2304, 0.344, 0.2304, 0.3436, 0.2304, 0.3436, 0.2303, 0.344, 0.2303, 0.344, 0.2304, 0.2826, 0.1726, 0.3063, 0.2035, 0.2757, 0.2035, 0.2757, 0.1726, 0.3109, 0.2179, 0.3109, 0.2155, 0.3178, 0.2155, 0.3178, 0.2179, 0.2757, 0.1648, 0.3063, 0.1648, 0.2826, 0.1701, 0.2757, 0.1701, 0.3441, 0.2303, 0.3441, 0.2303, 0.3441, 0.2303, 0.3441, 0.2303, 0.3129, 0.2037, 0.3129, 0.1651, 0.3517, 0.1651, 0.3517, 0.2037, 0.3603, 0.23, 0.3603, 0.23, 0.3603, 0.2291, 0.3603, 0.2291, 0.351, 0.2303, 0.3506, 0.2303, 0.3506, 0.2298, 0.351, 0.2298, 0.344, 0.2318, 0.3441, 0.2318, 0.3441, 0.232, 0.344, 0.232, 0.3679, 0.1647, 0.3661, 0.1647, 0.3661, 0.1621, 0.3679, 0.162, 0.3231, 0.2618, 0.3105, 0.2618, 0.3105, 0.275, 0.3231, 0.275, 0.3996, 0.2197, 0.3828, 0.2197, 0.3996, 0.2311, 0.3996, 0.2311, 0.3828, 0.2197, 0.3721, 0.2311, 0.3828, 0.2197, 0.3721, 0.2198, 0.3721, 0.2311, 0.2884, 0.2588, 0.2855, 0.2589, 0.2855, 0.2595, 0.2884, 0.2596, 0.3446, 0.2692, 0.3417, 0.2692, 0.3417, 0.2732, 0.3446, 0.2732, 0.3482, 0.2825, 0.3486, 0.2663, 0.3482, 0.2663, 0.3627, 0.2433, 0.3593, 0.2433, 0.3591, 0.2437, 0.3627, 0.2437, 0.3591, 0.2437, 0.3593, 0.2433, 0.3593, 0.2399, 0.3591, 0.2397, 0.3627, 0.2397, 0.3591, 0.2397, 0.3593, 0.2399, 0.3627, 0.2399, 0.2908, 0.2805, 0.3015, 0.2805, 0.3015, 0.2853, 0.2908, 0.2853, 0.3996, 0.2138, 0.3721, 0.2138, 0.3721, 0.2151, 0.3828, 0.2152, 0.3222, 0.2743, 0.3202, 0.2627, 0.3125, 0.2627, 0.3125, 0.2713, 0.3993, 0.2052, 0.3958, 0.2035, 0.3958, 0.1886, 0.3993, 0.1886, 0.3958, 0.2035, 0.3993, 0.2052, 0.3774, 0.2053, 0.379, 0.2035, 0.3748, 0.1886, 0.3993, 0.1619, 0.3958, 0.1886, 0.3958, 0.1886, 0.3993, 0.1619, 0.3993, 0.1886, 0.3706, 0.1834, 0.3679, 0.1813, 0.3679, 0.1704, 0.3748, 0.1886, 0.3748, 0.1886, 0.3679, 0.1704, 0.3722, 0.1704, 0.3722, 0.1704, 0.3722, 0.1658, 0.3993, 0.1619, 0.3015, 0.2853, 0.3015, 0.2805, 0.305, 0.2805, 0.305, 0.2853, 0.3679, 0.1659, 0.3679, 0.1647, 0.3722, 0.1658, 0.3722, 0.1658, 0.3679, 0.162, 0.3993, 0.1619, 0.3679, 0.1647, 0.3679, 0.162, 0.3722, 0.1658, 0.379, 0.2035, 0.3774, 0.2053, 0.3706, 0.1834, 0.3748, 0.1886, 0.3558, 0.2663, 0.3498, 0.2825, 0.3558, 0.2825, 0.3486, 0.2663, 0.3498, 0.2825, 0.3558, 0.2663, 0.3482, 0.2825, 0.3498, 0.2825, 0.3486, 0.2663, 0.3569, 0.2416, 0.3569, 0.2416, 0.3645, 0.2416, 0.3645, 0.2416, 0.3996, 0.2138, 0.3828, 0.2152, 0.3828, 0.2197, 0.3996, 0.2197, 0.3627, 0.2397, 0.3627, 0.2391, 0.3591, 0.2391, 0.3591, 0.2397, 0.3231, 0.2522, 0.3158, 0.2522, 0.3158, 0.258, 0.3231, 0.258, 0.3597, 0.2478, 0.3622, 0.2509, 0.3622, 0.2478, 0.3597, 0.2478, 0.3597, 0.2509, 0.3622, 0.2509, 0.3622, 0.2509, 0.3622, 0.2509, 0.3622, 0.2529, 0.3622, 0.2529, 0.3622, 0.2529, 0.3622, 0.2529, 0.3597, 0.2529, 0.3597, 0.2529, 0.3597, 0.2509, 0.3597, 0.2509, 0.3622, 0.2509, 0.3622, 0.2509, 0.3679, 0.1647, 0.3679, 0.162, 0.3661, 0.1621, 0.3661, 0.1647, 0.3231, 0.2618, 0.3231, 0.275, 0.3105, 0.275, 0.3105, 0.2618, 0.3721, 0.2311, 0.3721, 0.2198, 0.3996, 0.2311, 0.3721, 0.2198, 0.3828, 0.2197, 0.3996, 0.2311, 0.3996, 0.2311, 0.3828, 0.2197, 0.3996, 0.2197, 0.2884, 0.2588, 0.2884, 0.2596, 0.2855, 0.2595, 0.2855, 0.2589, 0.3446, 0.2692, 0.3446, 0.2732, 0.3417, 0.2732, 0.3417, 0.2692, 0.3482, 0.2825, 0.3482, 0.2663, 0.3486, 0.2663, 0.3627, 0.2433, 0.3627, 0.2437, 0.3591, 0.2437, 0.3593, 0.2433, 0.3591, 0.2437, 0.3591, 0.2397, 0.3593, 0.2399, 0.3593, 0.2433, 0.3627, 0.2397, 0.3627, 0.2399, 0.3593, 0.2399, 0.3591, 0.2397, 0.2908, 0.2805, 0.2908, 0.2853, 0.3015, 0.2853, 0.3015, 0.2805, 0.3996, 0.2138, 0.3828, 0.2152, 0.3721, 0.2151, 0.3721, 0.2138, 0.3222, 0.2743, 0.3125, 0.2713, 0.3125, 0.2627, 0.3202, 0.2627, 0.3993, 0.2052, 0.3993, 0.1886, 0.3958, 0.1886, 0.3958, 0.2035, 0.3958, 0.2035, 0.379, 0.2035, 0.3774, 0.2053, 0.3993, 0.2052, 0.3748, 0.1886, 0.3993, 0.1619, 0.3722, 0.1704, 0.3958, 0.1886, 0.3993, 0.1886, 0.3993, 0.1619, 0.3706, 0.1834, 0.3748, 0.1886, 0.3679, 0.1704, 0.3679, 0.1813, 0.3748, 0.1886, 0.3722, 0.1704, 0.3679, 0.1704, 0.3722, 0.1704, 0.3993, 0.1619, 0.3722, 0.1658, 0.3015, 0.2853, 0.305, 0.2853, 0.305, 0.2805, 0.3015, 0.2805, 0.3679, 0.1659, 0.3722, 0.1658, 0.3679, 0.1647, 0.3722, 0.1658, 0.3993, 0.1619, 0.3679, 0.162, 0.3679, 0.1647, 0.3722, 0.1658, 0.3679, 0.162, 0.379, 0.2035, 0.3748, 0.1886, 0.3706, 0.1834, 0.3774, 0.2053, 0.3558, 0.2663, 0.3558, 0.2825, 0.3498, 0.2825, 0.3486, 0.2663, 0.3558, 0.2663, 0.3498, 0.2825, 0.3482, 0.2825, 0.3486, 0.2663, 0.3498, 0.2825, 0.3569, 0.2416, 0.3645, 0.2416, 0.3645, 0.2416, 0.3569, 0.2416, 0.3996, 0.2138, 0.3996, 0.2197, 0.3828, 0.2197, 0.3828, 0.2152, 0.3627, 0.2397, 0.3591, 0.2397, 0.3591, 0.2391, 0.3627, 0.2391, 0.3231, 0.2522, 0.3231, 0.258, 0.3158, 0.258, 0.3158, 0.2522, 0.3597, 0.2478, 0.3622, 0.2478, 0.3622, 0.2509, 0.3597, 0.2478, 0.3622, 0.2509, 0.3597, 0.2509, 0.3622, 0.2509, 0.3622, 0.2529, 0.3622, 0.2529, 0.3622, 0.2509, 0.3622, 0.2529, 0.3597, 0.2529, 0.3597, 0.2529, 0.3622, 0.2529, 0.3597, 0.2509, 0.3622, 0.2509, 0.3622, 0.2509, 0.3597, 0.2509, 0.3748, 0.1886, 0.3722, 0.1704, 0.3993, 0.1619, 0.3748, 0.1886, 0.3958, 0.1886, 0.3993, 0.1619, 0.332, 0.2386, 0.332, 0.2422, 0.3334, 0.2422, 0.3334, 0.2386, 0.3334, 0.2386, 0.3334, 0.2422, 0.3348, 0.2422, 0.3348, 0.2386, 0.3348, 0.2386, 0.3348, 0.2422, 0.3362, 0.2422, 0.3362, 0.2386, 0.3362, 0.2386, 0.3362, 0.2422, 0.3376, 0.2422, 0.3376, 0.2386, 0.3376, 0.2386, 0.3376, 0.2422, 0.339, 0.2422, 0.339, 0.2386, 0.339, 0.2386, 0.339, 0.2422, 0.3404, 0.2422, 0.3404, 0.2386, 0.3404, 0.2386, 0.3404, 0.2422, 0.3417, 0.2422, 0.3417, 0.2386, 0.3417, 0.2386, 0.3417, 0.2422, 0.3431, 0.2422, 0.3431, 0.2386, 0.3431, 0.2386, 0.3431, 0.2422, 0.3445, 0.2422, 0.3445, 0.2386, 0.3445, 0.2386, 0.3445, 0.2422, 0.3459, 0.2422, 0.3459, 0.2386, 0.3459, 0.2386, 0.3459, 0.2422, 0.3473, 0.2422, 0.3473, 0.2386, 0.3473, 0.2386, 0.3473, 0.2422, 0.3487, 0.2422, 0.3487, 0.2386, 0.3408, 0.2433, 0.3408, 0.2531, 0.3457, 0.2446, 0.3457, 0.2446, 0.3408, 0.2531, 0.3493, 0.2482, 0.3493, 0.2482, 0.3408, 0.2531, 0.3506, 0.2531, 0.3506, 0.2531, 0.3408, 0.2531, 0.3493, 0.258, 0.3493, 0.258, 0.3408, 0.2531, 0.3457, 0.2616, 0.3457, 0.2616, 0.3408, 0.2531, 0.3408, 0.2629, 0.3408, 0.2629, 0.3408, 0.2531, 0.3358, 0.2616, 0.3358, 0.2616, 0.3408, 0.2531, 0.3322, 0.258, 0.3322, 0.258, 0.3408, 0.2531, 0.3309, 0.2531, 0.3309, 0.2531, 0.3408, 0.2531, 0.3322, 0.2482, 0.3322, 0.2482, 0.3408, 0.2531, 0.3358, 0.2446, 0.3358, 0.2446, 0.3408, 0.2531, 0.3408, 0.2433, 0.3497, 0.258, 0.3461, 0.2616, 0.351, 0.2531, 0.3461, 0.2616, 0.3411, 0.2629, 0.351, 0.2531, 0.3411, 0.2629, 0.3362, 0.2616, 0.351, 0.2531, 0.3362, 0.2616, 0.3326, 0.258, 0.351, 0.2531, 0.3326, 0.258, 0.3313, 0.2531, 0.351, 0.2531, 0.3313, 0.2531, 0.3326, 0.2482, 0.351, 0.2531, 0.3326, 0.2482, 0.3362, 0.2445, 0.351, 0.2531, 0.3362, 0.2445, 0.3411, 0.2432, 0.351, 0.2531, 0.3411, 0.2432, 0.3461, 0.2445, 0.351, 0.2531, 0.3461, 0.2445, 0.3497, 0.2482, 0.351, 0.2531, 0.332, 0.2386, 0.332, 0.2422, 0.3334, 0.2422, 0.3334, 0.2386, 0.3334, 0.2386, 0.3334, 0.2422, 0.3348, 0.2422, 0.3348, 0.2386, 0.3348, 0.2386, 0.3348, 0.2422, 0.3362, 0.2422, 0.3362, 0.2386, 0.3362, 0.2386, 0.3362, 0.2422, 0.3376, 0.2422, 0.3376, 0.2386, 0.3376, 0.2386, 0.3376, 0.2422, 0.339, 0.2422, 0.339, 0.2386, 0.339, 0.2386, 0.339, 0.2422, 0.3404, 0.2422, 0.3404, 0.2386, 0.3404, 0.2386, 0.3404, 0.2422, 0.3417, 0.2422, 0.3417, 0.2386, 0.3417, 0.2386, 0.3417, 0.2422, 0.3431, 0.2422, 0.3431, 0.2386, 0.3431, 0.2386, 0.3431, 0.2422, 0.3445, 0.2422, 0.3445, 0.2386, 0.3445, 0.2386, 0.3445, 0.2422, 0.3459, 0.2422, 0.3459, 0.2386, 0.3459, 0.2386, 0.3459, 0.2422, 0.3473, 0.2422, 0.3473, 0.2386, 0.3473, 0.2386, 0.3473, 0.2422, 0.3487, 0.2422, 0.3487, 0.2386, 0.3408, 0.2433, 0.3408, 0.2531, 0.3457, 0.2446, 0.3457, 0.2446, 0.3408, 0.2531, 0.3493, 0.2482, 0.3493, 0.2482, 0.3408, 0.2531, 0.3506, 0.2531, 0.3506, 0.2531, 0.3408, 0.2531, 0.3493, 0.258, 0.3493, 0.258, 0.3408, 0.2531, 0.3457, 0.2616, 0.3457, 0.2616, 0.3408, 0.2531, 0.3408, 0.2629, 0.3408, 0.2629, 0.3408, 0.2531, 0.3358, 0.2616, 0.3358, 0.2616, 0.3408, 0.2531, 0.3322, 0.258, 0.3322, 0.258, 0.3408, 0.2531, 0.3309, 0.2531, 0.3309, 0.2531, 0.3408, 0.2531, 0.3322, 0.2482, 0.3322, 0.2482, 0.3408, 0.2531, 0.3358, 0.2446, 0.3358, 0.2446, 0.3408, 0.2531, 0.3408, 0.2433, 0.336, 0.2618, 0.3324, 0.2582, 0.3409, 0.2632, 0.3324, 0.2582, 0.3311, 0.2533, 0.3409, 0.2632, 0.3311, 0.2533, 0.3324, 0.2484, 0.3409, 0.2632, 0.3324, 0.2484, 0.336, 0.2448, 0.3409, 0.2632, 0.336, 0.2448, 0.3409, 0.2434, 0.3409, 0.2632, 0.3409, 0.2434, 0.3459, 0.2448, 0.3409, 0.2632, 0.3459, 0.2448, 0.3495, 0.2484, 0.3409, 0.2632, 0.3495, 0.2484, 0.3508, 0.2533, 0.3409, 0.2632, 0.3508, 0.2533, 0.3495, 0.2582, 0.3409, 0.2632, 0.3495, 0.2582, 0.3459, 0.2618, 0.3409, 0.2632, 0.2958, 0.2215, 0.2781, 0.2215, 0.278, 0.224, 0.3563, 0.2744, 0.3563, 0.266, 0.3546, 0.266, 0.3546, 0.2744, 0.278, 0.224, 0.281, 0.224, 0.2958, 0.2215, 0.281, 0.224, 0.3647, 0.224, 0.2958, 0.2215, 0.3648, 0.2215, 0.2958, 0.2215, 0.3647, 0.224, 0.2958, 0.2104, 0.2781, 0.2215, 0.2958, 0.2215, 0.3481, 0.2744, 0.3546, 0.2744, 0.3546, 0.266, 0.3481, 0.266, 0.2958, 0.2104, 0.2958, 0.2215, 0.3648, 0.2215, 0.2958, 0.2104, 0.3648, 0.2215, 0.3648, 0.2104, 0.2958, 0.2104, 0.2781, 0.2104, 0.2781, 0.2215, 0.2873, 0.2814, 0.2873, 0.2856, 0.2957, 0.2856, 0.2957, 0.2814, 0.2788, 0.2798, 0.2788, 0.2849, 0.2792, 0.2849, 0.2792, 0.2798, 0.3207, 0.2135, 0.3207, 0.2156, 0.3249, 0.2156, 0.3249, 0.2135, 0.2783, 0.2564, 0.2783, 0.2637, 0.2788, 0.2564, 0.2783, 0.2564, 0.2783, 0.2634, 0.2923, 0.2634, 0.2923, 0.2564, 0.3177, 0.2122, 0.3177, 0.22, 0.3327, 0.22, 0.3327, 0.2122, 0.2783, 0.2637, 0.2923, 0.2637, 0.2923, 0.2564, 0.2788, 0.2564, 0.2958, 0.2215, 0.278, 0.224, 0.2781, 0.2215, 0.3563, 0.2744, 0.3546, 0.2744, 0.3546, 0.266, 0.3563, 0.266, 0.278, 0.224, 0.2958, 0.2215, 0.281, 0.224, 0.281, 0.224, 0.2958, 0.2215, 0.3647, 0.224, 0.3648, 0.2215, 0.3647, 0.224, 0.2958, 0.2215, 0.2958, 0.2104, 0.2958, 0.2215, 0.2781, 0.2215, 0.3481, 0.2744, 0.3481, 0.266, 0.3546, 0.266, 0.3546, 0.2744, 0.2958, 0.2104, 0.3648, 0.2215, 0.2958, 0.2215, 0.2958, 0.2104, 0.3648, 0.2104, 0.3648, 0.2215, 0.2958, 0.2104, 0.2781, 0.2215, 0.2781, 0.2104, 0.2873, 0.2814, 0.2957, 0.2814, 0.2957, 0.2856, 0.2873, 0.2856, 0.2788, 0.2798, 0.2792, 0.2798, 0.2792, 0.2849, 0.2788, 0.2849, 0.3207, 0.2135, 0.3249, 0.2135, 0.3249, 0.2156, 0.3207, 0.2156, 0.2783, 0.2564, 0.2788, 0.2564, 0.2783, 0.2637, 0.2783, 0.2564, 0.2923, 0.2564, 0.2923, 0.2634, 0.2783, 0.2634, 0.3177, 0.2122, 0.3327, 0.2122, 0.3327, 0.22, 0.3177, 0.22, 0.2783, 0.2637, 0.2788, 0.2564, 0.2923, 0.2564, 0.2923, 0.2637, 0.2991, 0.2496, 0.2907, 0.2496, 0.2907, 0.2394, 0.2991, 0.2394, 0.3027, 0.2821, 0.3027, 0.2836, 0.3041, 0.2836, 0.3041, 0.2821, 0.2991, 0.2496, 0.2991, 0.2394, 0.2907, 0.2394, 0.2907, 0.2496, 0.3027, 0.2821, 0.3041, 0.2821, 0.3041, 0.2836, 0.3027, 0.2836, 0.3481, 0.2828, 0.3546, 0.2828, 0.3546, 0.2744, 0.3481, 0.2744, 0.3563, 0.2828, 0.3563, 0.2744, 0.3546, 0.2744, 0.3546, 0.2828, 0.3075, 0.2496, 0.2991, 0.2496, 0.2991, 0.2394, 0.3075, 0.2394, 0.2898, 0.2401, 0.2898, 0.2493, 0.2989, 0.2493, 0.2989, 0.2401, 0.2923, 0.2634, 0.2783, 0.2634, 0.2783, 0.2704, 0.2923, 0.2704, 0.2783, 0.2634, 0.2923, 0.2634, 0.2923, 0.2704, 0.2783, 0.2704, 0.2898, 0.2401, 0.2989, 0.2401, 0.2989, 0.2493, 0.2898, 0.2493, 0.3075, 0.2496, 0.3075, 0.2394, 0.2991, 0.2394, 0.2991, 0.2496, 0.3563, 0.2828, 0.3546, 0.2828, 0.3546, 0.2744, 0.3563, 0.2744, 0.3481, 0.2828, 0.3481, 0.2744, 0.3546, 0.2744, 0.3546, 0.2828, 0.332, 0.2386, 0.332, 0.2422, 0.3334, 0.2422, 0.3334, 0.2386, 0.3334, 0.2386, 0.3334, 0.2422, 0.3348, 0.2422, 0.3348, 0.2386, 0.3348, 0.2386, 0.3348, 0.2422, 0.3362, 0.2422, 0.3362, 0.2386, 0.3362, 0.2386, 0.3362, 0.2422, 0.3376, 0.2422, 0.3376, 0.2386, 0.3376, 0.2386, 0.3376, 0.2422, 0.339, 0.2422, 0.339, 0.2386, 0.339, 0.2386, 0.339, 0.2422, 0.3404, 0.2422, 0.3404, 0.2386, 0.3404, 0.2386, 0.3404, 0.2422, 0.3417, 0.2422, 0.3417, 0.2386, 0.3417, 0.2386, 0.3417, 0.2422, 0.3431, 0.2422, 0.3431, 0.2386, 0.3431, 0.2386, 0.3431, 0.2422, 0.3445, 0.2422, 0.3445, 0.2386, 0.3445, 0.2386, 0.3445, 0.2422, 0.3459, 0.2422, 0.3459, 0.2386, 0.3459, 0.2386, 0.3459, 0.2422, 0.3473, 0.2422, 0.3473, 0.2386, 0.3473, 0.2386, 0.3473, 0.2422, 0.3487, 0.2422, 0.3487, 0.2386, 0.3408, 0.2433, 0.3408, 0.2531, 0.3457, 0.2446, 0.3457, 0.2446, 0.3408, 0.2531, 0.3493, 0.2482, 0.3493, 0.2482, 0.3408, 0.2531, 0.3506, 0.2531, 0.3506, 0.2531, 0.3408, 0.2531, 0.3493, 0.258, 0.3493, 0.258, 0.3408, 0.2531, 0.3457, 0.2616, 0.3457, 0.2616, 0.3408, 0.2531, 0.3408, 0.2629, 0.3408, 0.2629, 0.3408, 0.2531, 0.3358, 0.2616, 0.3358, 0.2616, 0.3408, 0.2531, 0.3322, 0.258, 0.3322, 0.258, 0.3408, 0.2531, 0.3309, 0.2531, 0.3309, 0.2531, 0.3408, 0.2531, 0.3322, 0.2482, 0.3322, 0.2482, 0.3408, 0.2531, 0.3358, 0.2446, 0.3358, 0.2446, 0.3408, 0.2531, 0.3408, 0.2433, 0.3362, 0.2618, 0.3326, 0.2582, 0.3412, 0.2632, 0.3326, 0.2582, 0.3313, 0.2533, 0.3412, 0.2632, 0.3313, 0.2533, 0.3326, 0.2484, 0.3412, 0.2632, 0.3326, 0.2484, 0.3362, 0.2448, 0.3412, 0.2632, 0.3362, 0.2448, 0.3412, 0.2434, 0.3412, 0.2632, 0.3412, 0.2434, 0.3461, 0.2448, 0.3412, 0.2632, 0.3461, 0.2448, 0.3497, 0.2484, 0.3412, 0.2632, 0.3497, 0.2484, 0.351, 0.2533, 0.3412, 0.2632, 0.351, 0.2533, 0.3497, 0.2582, 0.3412, 0.2632, 0.3497, 0.2582, 0.3461, 0.2618, 0.3412, 0.2632, 0.3337, 0.2454, 0.3329, 0.2454, 0.3332, 0.2446, 0.3336, 0.2442, 0.3336, 0.2442, 0.3332, 0.2446, 0.3313, 0.2451, 0.3313, 0.2444, 0.3312, 0.2422, 0.3319, 0.2422, 0.3317, 0.243, 0.3313, 0.2434, 0.3313, 0.2434, 0.3317, 0.243, 0.3336, 0.2425, 0.3336, 0.2433, 0.3321, 0.2618, 0.3322, 0.2618, 0.3322, 0.2619, 0.3321, 0.2619, 0.3582, 0.2421, 0.3633, 0.2421, 0.3633, 0.2392, 0.3582, 0.2392, 0.3847, 0.2646, 0.3898, 0.2646, 0.3898, 0.2561, 0.3847, 0.2561, 0.355, 0.2509, 0.3558, 0.2507, 0.3558, 0.2507, 0.355, 0.2505, 0.3881, 0.2788, 0.3869, 0.2788, 0.3869, 0.2811, 0.3881, 0.2811, 0.3548, 0.2508, 0.3558, 0.2507, 0.3558, 0.2507, 0.3548, 0.2504, 0.3652, 0.2497, 0.3629, 0.2497, 0.3629, 0.2505, 0.3652, 0.2505, 0.3582, 0.2421, 0.3582, 0.2392, 0.3633, 0.2392, 0.3633, 0.2421, 0.3847, 0.2646, 0.3847, 0.2561, 0.3898, 0.2561, 0.3898, 0.2646, 0.355, 0.2509, 0.355, 0.2505, 0.3558, 0.2507, 0.3558, 0.2507, 0.3881, 0.2788, 0.3881, 0.2811, 0.3869, 0.2811, 0.3869, 0.2788, 0.3548, 0.2508, 0.3548, 0.2504, 0.3558, 0.2507, 0.3558, 0.2507, 0.3652, 0.2497, 0.3652, 0.2505, 0.3629, 0.2505, 0.3629, 0.2497, 0.332, 0.2386, 0.3334, 0.2386, 0.3334, 0.2422, 0.332, 0.2422, 0.3334, 0.2386, 0.3348, 0.2386, 0.3348, 0.2422, 0.3334, 0.2422, 0.3348, 0.2386, 0.3362, 0.2386, 0.3362, 0.2422, 0.3348, 0.2422, 0.3362, 0.2386, 0.3376, 0.2386, 0.3376, 0.2422, 0.3362, 0.2422, 0.3376, 0.2386, 0.339, 0.2386, 0.339, 0.2422, 0.3376, 0.2422, 0.339, 0.2386, 0.3404, 0.2386, 0.3404, 0.2422, 0.339, 0.2422, 0.3404, 0.2386, 0.3417, 0.2386, 0.3417, 0.2422, 0.3404, 0.2422, 0.3417, 0.2386, 0.3431, 0.2386, 0.3431, 0.2422, 0.3417, 0.2422, 0.3431, 0.2386, 0.3445, 0.2386, 0.3445, 0.2422, 0.3431, 0.2422, 0.3445, 0.2386, 0.3459, 0.2386, 0.3459, 0.2422, 0.3445, 0.2422, 0.3459, 0.2386, 0.3473, 0.2386, 0.3473, 0.2422, 0.3459, 0.2422, 0.3473, 0.2386, 0.3487, 0.2386, 0.3487, 0.2422, 0.3473, 0.2422, 0.3408, 0.2433, 0.3457, 0.2446, 0.3408, 0.2531, 0.3457, 0.2446, 0.3493, 0.2482, 0.3408, 0.2531, 0.3493, 0.2482, 0.3506, 0.2531, 0.3408, 0.2531, 0.3506, 0.2531, 0.3493, 0.258, 0.3408, 0.2531, 0.3493, 0.258, 0.3457, 0.2616, 0.3408, 0.2531, 0.3457, 0.2616, 0.3408, 0.2629, 0.3408, 0.2531, 0.3408, 0.2629, 0.3358, 0.2616, 0.3408, 0.2531, 0.3358, 0.2616, 0.3322, 0.258, 0.3408, 0.2531, 0.3322, 0.258, 0.3309, 0.2531, 0.3408, 0.2531, 0.3309, 0.2531, 0.3322, 0.2482, 0.3408, 0.2531, 0.3322, 0.2482, 0.3358, 0.2446, 0.3408, 0.2531, 0.3358, 0.2446, 0.3408, 0.2433, 0.3408, 0.2531, 0.3362, 0.2618, 0.3412, 0.2632, 0.3326, 0.2582, 0.3326, 0.2582, 0.3412, 0.2632, 0.3313, 0.2533, 0.3313, 0.2533, 0.3412, 0.2632, 0.3326, 0.2484, 0.3326, 0.2484, 0.3412, 0.2632, 0.3362, 0.2448, 0.3362, 0.2448, 0.3412, 0.2632, 0.3412, 0.2434, 0.3412, 0.2434, 0.3412, 0.2632, 0.3461, 0.2448, 0.3461, 0.2448, 0.3412, 0.2632, 0.3497, 0.2484, 0.3497, 0.2484, 0.3412, 0.2632, 0.351, 0.2533, 0.351, 0.2533, 0.3412, 0.2632, 0.3497, 0.2582, 0.3497, 0.2582, 0.3412, 0.2632, 0.3461, 0.2618, 0.3337, 0.2454, 0.3336, 0.2442, 0.3332, 0.2446, 0.3329, 0.2454, 0.3336, 0.2442, 0.3313, 0.2444, 0.3313, 0.2451, 0.3332, 0.2446, 0.3312, 0.2422, 0.3313, 0.2434, 0.3317, 0.243, 0.3319, 0.2422, 0.3313, 0.2434, 0.3336, 0.2433, 0.3336, 0.2425, 0.3317, 0.243, 0.3321, 0.2618, 0.3321, 0.2619, 0.3322, 0.2619, 0.3322, 0.2618, 0.332, 0.2386, 0.3334, 0.2386, 0.3334, 0.2422, 0.332, 0.2422, 0.3334, 0.2386, 0.3348, 0.2386, 0.3348, 0.2422, 0.3334, 0.2422, 0.3348, 0.2386, 0.3362, 0.2386, 0.3362, 0.2422, 0.3348, 0.2422, 0.3362, 0.2386, 0.3376, 0.2386, 0.3376, 0.2422, 0.3362, 0.2422, 0.3376, 0.2386, 0.339, 0.2386, 0.339, 0.2422, 0.3376, 0.2422, 0.339, 0.2386, 0.3404, 0.2386, 0.3404, 0.2422, 0.339, 0.2422, 0.3404, 0.2386, 0.3417, 0.2386, 0.3417, 0.2422, 0.3404, 0.2422, 0.3417, 0.2386, 0.3431, 0.2386, 0.3431, 0.2422, 0.3417, 0.2422, 0.3431, 0.2386, 0.3445, 0.2386, 0.3445, 0.2422, 0.3431, 0.2422, 0.3445, 0.2386, 0.3459, 0.2386, 0.3459, 0.2422, 0.3445, 0.2422, 0.3459, 0.2386, 0.3473, 0.2386, 0.3473, 0.2422, 0.3459, 0.2422, 0.3473, 0.2386, 0.3487, 0.2386, 0.3487, 0.2422, 0.3473, 0.2422, 0.3408, 0.2433, 0.3457, 0.2446, 0.3408, 0.2531, 0.3457, 0.2446, 0.3493, 0.2482, 0.3408, 0.2531, 0.3493, 0.2482, 0.3506, 0.2531, 0.3408, 0.2531, 0.3506, 0.2531, 0.3493, 0.258, 0.3408, 0.2531, 0.3493, 0.258, 0.3457, 0.2616, 0.3408, 0.2531, 0.3457, 0.2616, 0.3408, 0.2629, 0.3408, 0.2531, 0.3408, 0.2629, 0.3358, 0.2616, 0.3408, 0.2531, 0.3358, 0.2616, 0.3322, 0.258, 0.3408, 0.2531, 0.3322, 0.258, 0.3309, 0.2531, 0.3408, 0.2531, 0.3309, 0.2531, 0.3322, 0.2482, 0.3408, 0.2531, 0.3322, 0.2482, 0.3358, 0.2446, 0.3408, 0.2531, 0.3358, 0.2446, 0.3408, 0.2433, 0.3408, 0.2531, 0.336, 0.2618, 0.3409, 0.2632, 0.3324, 0.2582, 0.3324, 0.2582, 0.3409, 0.2632, 0.3311, 0.2533, 0.3311, 0.2533, 0.3409, 0.2632, 0.3324, 0.2484, 0.3324, 0.2484, 0.3409, 0.2632, 0.336, 0.2448, 0.336, 0.2448, 0.3409, 0.2632, 0.3409, 0.2434, 0.3409, 0.2434, 0.3409, 0.2632, 0.3459, 0.2448, 0.3459, 0.2448, 0.3409, 0.2632, 0.3495, 0.2484, 0.3495, 0.2484, 0.3409, 0.2632, 0.3508, 0.2533, 0.3508, 0.2533, 0.3409, 0.2632, 0.3495, 0.2582, 0.3495, 0.2582, 0.3409, 0.2632, 0.3459, 0.2618, 0.332, 0.2386, 0.3334, 0.2386, 0.3334, 0.2422, 0.332, 0.2422, 0.3334, 0.2386, 0.3348, 0.2386, 0.3348, 0.2422, 0.3334, 0.2422, 0.3348, 0.2386, 0.3362, 0.2386, 0.3362, 0.2422, 0.3348, 0.2422, 0.3362, 0.2386, 0.3376, 0.2386, 0.3376, 0.2422, 0.3362, 0.2422, 0.3376, 0.2386, 0.339, 0.2386, 0.339, 0.2422, 0.3376, 0.2422, 0.339, 0.2386, 0.3404, 0.2386, 0.3404, 0.2422, 0.339, 0.2422, 0.3404, 0.2386, 0.3417, 0.2386, 0.3417, 0.2422, 0.3404, 0.2422, 0.3417, 0.2386, 0.3431, 0.2386, 0.3431, 0.2422, 0.3417, 0.2422, 0.3431, 0.2386, 0.3445, 0.2386, 0.3445, 0.2422, 0.3431, 0.2422, 0.3445, 0.2386, 0.3459, 0.2386, 0.3459, 0.2422, 0.3445, 0.2422, 0.3459, 0.2386, 0.3473, 0.2386, 0.3473, 0.2422, 0.3459, 0.2422, 0.3473, 0.2386, 0.3487, 0.2386, 0.3487, 0.2422, 0.3473, 0.2422, 0.3408, 0.2433, 0.3457, 0.2446, 0.3408, 0.2531, 0.3457, 0.2446, 0.3493, 0.2482, 0.3408, 0.2531, 0.3493, 0.2482, 0.3506, 0.2531, 0.3408, 0.2531, 0.3506, 0.2531, 0.3493, 0.258, 0.3408, 0.2531, 0.3493, 0.258, 0.3457, 0.2616, 0.3408, 0.2531, 0.3457, 0.2616, 0.3408, 0.2629, 0.3408, 0.2531, 0.3408, 0.2629, 0.3358, 0.2616, 0.3408, 0.2531, 0.3358, 0.2616, 0.3322, 0.258, 0.3408, 0.2531, 0.3322, 0.258, 0.3309, 0.2531, 0.3408, 0.2531, 0.3309, 0.2531, 0.3322, 0.2482, 0.3408, 0.2531, 0.3322, 0.2482, 0.3358, 0.2446, 0.3408, 0.2531, 0.3358, 0.2446, 0.3408, 0.2433, 0.3408, 0.2531, 0.3497, 0.258, 0.351, 0.2531, 0.3461, 0.2616, 0.3461, 0.2616, 0.351, 0.2531, 0.3411, 0.2629, 0.3411, 0.2629, 0.351, 0.2531, 0.3362, 0.2616, 0.3362, 0.2616, 0.351, 0.2531, 0.3326, 0.258, 0.3326, 0.258, 0.351, 0.2531, 0.3313, 0.2531, 0.3313, 0.2531, 0.351, 0.2531, 0.3326, 0.2482, 0.3326, 0.2482, 0.351, 0.2531, 0.3362, 0.2445, 0.3362, 0.2445, 0.351, 0.2531, 0.3411, 0.2432, 0.3411, 0.2432, 0.351, 0.2531, 0.3461, 0.2445, 0.3461, 0.2445, 0.351, 0.2531, 0.3497, 0.2482, 0.3656, 0.2818, 0.3655, 0.2783, 0.3678, 0.2783, 0.3678, 0.2818, 0.2902, 0.2664, 0.2902, 0.2675, 0.2784, 0.2675, 0.2784, 0.2664, 0.3919, 0.2783, 0.3919, 0.2818, 0.3678, 0.2818, 0.3678, 0.2783, 0.2754, 0.2479, 0.2754, 0.2403, 0.277, 0.2403, 0.2754, 0.2479, 0.277, 0.2403, 0.2779, 0.2478, 0.3656, 0.2818, 0.3678, 0.2818, 0.3678, 0.2783, 0.3655, 0.2783, 0.2902, 0.2664, 0.2784, 0.2664, 0.2784, 0.2675, 0.2902, 0.2675, 0.3919, 0.2783, 0.3678, 0.2783, 0.3678, 0.2818, 0.3919, 0.2818, 0.2754, 0.2479, 0.277, 0.2403, 0.2754, 0.2403, 0.2754, 0.2479, 0.2779, 0.2478, 0.277, 0.2403, 0.3711, 0.1641, 0.3944, 0.1641, 0.3944, 0.1675, 0.3711, 0.1676, 0.3711, 0.1641, 0.3944, 0.1641, 0.3944, 0.1676, 0.3711, 0.1675])
me_untitled_001.materials.append(mat_city)
me_untitled_001.use_remesh_preserve_volume = False
me_untitled_001.use_remesh_preserve_attributes = False
me_untitled_001.use_mirror_vertex_groups = False
me_untitled_001.update()
me_untitled_001.normals_split_custom_set([tuple(v) for v in zip(*[iter([0.0, 1.0, 0.0, 0.0, 1.0, 0.0, 0.0, 1.0, 0.0, 0.0, 1.0, 0.0, -1.0, 0.0, 0.0, -1.0, 0.0, 0.0, -1.0, 0.0, 0.0, -1.0, 0.0, 0.0, 0.0, 1.0, 0.0, 0.0, 1.0, 0.0, 0.0, 1.0, 0.0, 0.0, 1.0, 0.0, 1.0, 0.0, 0.0, 1.0, 0.0, 0.0, 1.0, 0.0, 0.0, 1.0, 0.0, 0.0, 0.0, 1.0, 0.0, 0.0, 1.0, 0.0, 0.0, 1.0, 1.07e-06, 0.0, 1.0, 4.84e-07, 1.0, 0.0, 0.0, 1.0, 0.0, 0.0, 1.0, 0.0, 0.0, 1.0, 0.0, 0.0, -1.0, 0.0, 0.0, -1.0, 0.0, 0.0, -1.0, 0.0, 0.0, -1.0, 0.0, 0.0, -1.0, 0.0, 0.0, -1.0, 0.0, 0.0, -1.0, 0.0, 0.0, -1.0, 0.0, 0.0, 1.0, 0.0, 0.0, 1.0, 0.0, 0.0, 1.0, 0.0, 0.0, 1.0, 0.0, 0.0, 0.0002589, 0.0, 1.0, 0.000259, 0.0, 1.0, 0.000259, 0.0, 1.0, 0.0002589, 0.0, 1.0, -1.0, 0.0, 0.0, -1.0, 0.0, 0.0, -1.0, 0.0, 0.0, -1.0, 0.0, 0.0, 1.0, 0.0, 0.0, 1.0, 0.0, 0.0, 1.0, 0.0, 0.0, 1.0, 0.0, 0.0, 0.000259, 0.0, 1.0, 0.000259, 0.0, 1.0, 0.000259, 0.0, 1.0, 0.000259, 0.0, 1.0, -1.0, 0.0, 0.0, -1.0, 0.0, 0.0, -1.0, 0.0, 0.0, -1.0, 0.0, 0.0, 0.0, 1.0, 1.07e-06, 0.0, 1.0, 2.089e-06, 0.0, 1.0, 1.045e-06, 0.0, 1.0, 4.84e-07, 0.0, 1.0, 4.84e-07, 0.0, 1.0, 1.045e-06, 0.0, 1.0, 0.0, 0.0, 1.0, 0.0, 0.0, 0.0, -1.0, 0.0, 0.0, -1.0, 0.0, 0.0, -1.0, 0.0, 0.0, -1.0, 0.0, -1.0, 0.0, 0.0, -1.0, 0.0, 0.0, -1.0, 0.0, 0.0, -1.0, 0.0, 0.0, 0.0, -1.0, 0.0, 0.0, -1.0, 0.0, 0.0, -1.0, 0.0, 0.0, -1.0, 0.0, 0.0, -1.0, 0.0, 0.0, -1.0, 0.0, 0.0, -1.0, 0.0, 0.0, -1.0, 0.0, -1.0, 0.0, 0.0, -1.0, 0.0, 0.0, -1.0, 0.0, 0.0, -1.0, 0.0, 0.0, -1.0, 0.0, 0.0, -1.0, 0.0, 0.0, -1.0, 0.0, 0.0, -1.0, 0.0, 1.189e-07, 0.0, 1.0, 1.363e-07, 0.0, 1.0, 2.664e-07, 0.0, 1.0, 8.634e-08, 0.0, 1.0, 0.0, 1.0, 0.0, 0.0, 1.0, 0.0, 0.0, 1.0, 0.0, 0.0, 1.0, 0.0, 0.0, 0.0, -1.0, 0.0, 0.0, -1.0, 0.0, 0.0, -1.0, 0.0, 0.0, -1.0, 0.0, 1.0, 8.507e-08, 0.0, 1.0, 8.507e-08, 0.0, 1.0, 1.544e-09, 0.0, 1.0, 1.544e-09, 0.0, 1.0, -4.099e-08, 0.0, 1.0, -4.099e-08, 0.0, 1.0, 0.0, 0.0, 1.0, 0.0, 0.0, 0.0, 1.0, 0.0, 0.0, 1.0, 0.0, 0.0, 1.0, 0.0, 0.0, 1.0, 0.0, 0.0, 1.0, 0.0, 0.0, 1.0, 0.0, 0.0, 1.0, 0.0, 0.0, 1.0, 0.0, 0.0, 1.0, 0.0, 0.0, 1.0, 0.0, 0.0, 1.0, 0.0, 0.0, 1.0, 1.189e-07, 0.0, 1.0, 0.0, 0.0, 1.0, 0.0, 0.0, 1.0, 1.363e-07, 0.0, 1.0, 0.0, 0.0, 1.0, 1.189e-07, 0.0, 1.0, 8.634e-08, 0.0, 1.0, 0.0, 0.0, 1.0, 0.0, 0.0, 1.0, 0.0, 0.0, 1.0, 8.634e-08, 0.0, 1.0, 2.664e-07, 0.0, 1.0, 0.0, -1.0, 0.0, 0.0, -1.0, 0.0, 0.0, -1.0, 0.0, 0.0, -1.0, 0.0, -1.0, 0.0, 0.0, -1.0, 0.0, 0.0, -1.0, 0.0, 0.0, -1.0, 0.0, 0.0, 0.0, 1.0, 0.0, 0.0, 1.0, 0.0, 0.0, 1.0, 0.0, 0.0, 1.0, 0.0, 1.0, 0.0, 0.0, 1.0, 0.0, 0.0, 1.0, 0.0, 0.0, 1.0, 0.0, 0.0, 0.0, 1.0, 1.544e-09, 0.0, 1.0, -4.099e-08, 0.0, 1.0, -4.099e-08, 0.0, 1.0, 1.544e-09, 1.0, 0.0, 0.0, 1.0, 0.0, 0.0, 1.0, 0.0, 0.0, 1.0, 0.0, 0.0, 0.0, 1.0, 0.0, 0.0, 1.0, 0.0, 0.0, 1.0, 0.0, 0.0, 1.0, 0.0, -1.0, 0.0, 0.0, -1.0, 0.0, 0.0, -1.0, 0.0, 0.0, -1.0, 0.0, 0.0, 0.0, 1.0, 0.0, 0.0, 1.0, 4.84e-07, 0.0, 1.0, 1.07e-06, 0.0, 1.0, 0.0, -1.0, 0.0, 0.0, -1.0, 0.0, 0.0, -1.0, 0.0, 0.0, -1.0, 0.0, 0.0, 1.0, 0.0, 0.0, 1.0, 0.0, 0.0, 1.0, 0.0, 0.0, 1.0, 0.0, 0.0, 1.0, 0.0, 0.0, 1.0, 0.0, 0.0, 1.0, 0.0, 0.0, 1.0, 0.0, 0.0, -1.0, 0.0, 0.0, -1.0, 0.0, 0.0, -1.0, 0.0, 0.0, -1.0, 0.0, 0.0, -0.0002589, 0.0, 1.0, -0.0002589, 0.0, 1.0, -0.000259, 0.0, 1.0, -0.000259, 0.0, 1.0, 1.0, 0.0, 0.0, 1.0, 0.0, 0.0, 1.0, 0.0, 0.0, 1.0, 0.0, 0.0, -1.0, 0.0, 0.0, -1.0, 0.0, 0.0, -1.0, 0.0, 0.0, -1.0, 0.0, 0.0, -0.000259, 0.0, 1.0, -0.000259, 0.0, 1.0, -0.000259, 0.0, 1.0, -0.000259, 0.0, 1.0, 1.0, 0.0, 0.0, 1.0, 0.0, 0.0, 1.0, 0.0, 0.0, 1.0, 0.0, 0.0, 0.0, 1.0, 1.07e-06, 0.0, 1.0, 4.84e-07, 0.0, 1.0, 1.045e-06, 0.0, 1.0, 2.089e-06, 0.0, 1.0, 4.84e-07, 0.0, 1.0, 0.0, 0.0, 1.0, 0.0, 0.0, 1.0, 1.045e-06, 0.0, 0.0, -1.0, 0.0, 0.0, -1.0, 0.0, 0.0, -1.0, 0.0, 0.0, -1.0, 0.0, -1.0, 0.0, 0.0, -1.0, 0.0, 0.0, -1.0, 0.0, 0.0, -1.0, 0.0, 0.0, 0.0, -1.0, 0.0, 0.0, -1.0, 0.0, 0.0, -1.0, 0.0, 0.0, -1.0, 0.0, 0.0, -1.0, 0.0, 0.0, -1.0, 0.0, 0.0, -1.0, 0.0, 0.0, -1.0, 0.0, -1.0, 0.0, 0.0, -1.0, 0.0, 0.0, -1.0, 0.0, 0.0, -1.0, 0.0, 0.0, -1.0, 0.0, 0.0, -1.0, 0.0, 0.0, -1.0, 0.0, 0.0, -1.0, 0.0, -1.585e-07, 0.0, 1.0, -1.151e-07, 0.0, 1.0, -3.552e-07, 0.0, 1.0, -1.817e-07, 0.0, 1.0, 0.0, 1.0, 0.0, 0.0, 1.0, 0.0, 0.0, 1.0, 0.0, 0.0, 1.0, 0.0, 0.0, 0.0, -1.0, 0.0, 0.0, -1.0, 0.0, 0.0, -1.0, 0.0, 0.0, -1.0, 0.0, 1.0, 5.318e-08, 0.0, 1.0, -1.44e-08, 0.0, 1.0, -1.44e-08, 0.0, 1.0, 5.318e-08, 0.0, 1.0, -4.099e-08, 0.0, 1.0, 0.0, 0.0, 1.0, 0.0, 0.0, 1.0, -4.099e-08, 0.0, 0.0, 1.0, 0.0, 0.0, 1.0, 0.0, 0.0, 1.0, 0.0, 0.0, 1.0, 0.0, 0.0, 1.0, 0.0, 0.0, 1.0, 0.0, 0.0, 1.0, 0.0, 0.0, 1.0, 0.0, 0.0, 1.0, 0.0, 0.0, 1.0, 0.0, 0.0, 1.0, 0.0, 0.0, 1.0, -1.585e-07, 0.0, 1.0, -1.817e-07, 0.0, 1.0, 0.0, 0.0, 1.0, 0.0, 0.0, 1.0, 0.0, 0.0, 1.0, 0.0, 0.0, 1.0, -1.151e-07, 0.0, 1.0, -1.585e-07, 0.0, 1.0, 0.0, 0.0, 1.0, -3.552e-07, 0.0, 1.0, -1.151e-07, 0.0, 1.0, 0.0, 0.0, 1.0, 0.0, -1.0, 0.0, 0.0, -1.0, 0.0, 0.0, -1.0, 0.0, 0.0, -1.0, 0.0, 1.0, 0.0, 0.0, 1.0, 0.0, 0.0, 1.0, 0.0, 0.0, 1.0, 0.0, 0.0, 0.0, 1.0, 0.0, 0.0, 1.0, 0.0, 0.0, 1.0, 0.0, 0.0, 1.0, 0.0, -1.0, 0.0, 0.0, -1.0, 0.0, 0.0, -1.0, 0.0, 0.0, -1.0, 0.0, 0.0, 0.0, 1.0, -1.44e-08, 0.0, 1.0, -1.44e-08, 0.0, 1.0, -4.099e-08, 0.0, 1.0, -4.099e-08, -1.0, 0.0, -0.007168, -0.9999, 0.0, -0.01173, -0.9999, 0.0, -0.01173, -1.0, -0.003613, -0.002548, 0.0009524, 0.3336, -0.9427, 0.0008079, 0.333, -0.9429, 1.364e-06, 0.334, -0.9426, 7.18e-07, 0.3347, -0.9423, 2.624e-13, 0.0, -1.0, 0.004906, -0.001022, -1.0, -0.0001213, 0.3422, -0.9396, -0.0001213, 0.3422, -0.9396, 0.004906, -0.001022, -1.0, 0.004705, 0.3338, -0.9426, 0.004906, -0.001022, -1.0, 0.01398, 0.001276, -0.9999, 0.004705, 0.3338, -0.9426, 2.042e-10, 1.0, 0.003175, -0.0002875, 1.0, 0.003175, -0.0002875, 1.0, 0.003175, 2.045e-10, 1.0, 0.003175, 2.223e-09, 0.0, -1.0, -0.003361, 0.0, -1.0, -0.003361, 0.0, -1.0, 2.223e-09, 0.0, -1.0, 1.765e-08, -0.9998, -0.02042, -0.002309, -1.0, -0.005422, -0.000129, -0.9993, -0.03839, 1.364e-06, 0.334, -0.9426, 0.0008079, 0.333, -0.9429, 0.002462, 0.3132, -0.9497, -1.441e-08, 0.3034, -0.9529, 0.002462, 0.3132, -0.9497, 0.0008079, 0.333, -0.9429, 0.0009524, 0.3336, -0.9427, 0.003012, 0.6775, -0.7355, 1.122e-05, 0.6666, -0.7454, 0.003012, 0.6775, -0.7355, 0.0009524, 0.3336, -0.9427, 7.18e-07, 0.3347, -0.9423, 0.005574, 0.009899, -0.9999, 0.01177, 0.01333, -0.9998, 0.01398, 0.001276, -0.9999, 0.004906, -0.001022, -1.0, -1.063e-07, 0.0008543, -1.0, 0.007684, 0.03792, -0.9993, 0.01177, 0.01333, -0.9998, 0.005574, 0.009899, -0.9999, -1.0, 0.0004095, -0.001344, -1.0, 4.523e-05, -0.0003827, -1.0, 0.0008677, -0.000206, -1.0, 0.001072, -0.001427, -1.0, 0.001157, -0.0006708, -1.0, 0.0008677, -0.000206, -1.0, 4.523e-05, -0.0003827, -1.0, 2.561e-05, -0.0008034, -1.0, 0.0008677, -0.000206, -1.0, 0.001157, -0.0006708, -1.0, 0.003792, -0.006145, -1.0, 0.001072, -0.001427, -1.0, 0.0004095, -0.001344, -1.0, -0.0003582, -0.000195, -1.0, 4.523e-05, -0.0003827, -1.0, 4.523e-05, -0.0003827, -1.0, -0.0003582, -0.000195, -1.0, 2.561e-05, -0.0008034, -1.0, 0.001708, -0.005607, -1.0, 0.001479, -0.004739, -1.0, 0.0007782, -0.004842, -1.0, 0.0004095, -0.001344, -1.0, 0.0004095, -0.001344, -1.0, 0.0007782, -0.004842, -1.0, 8.98e-05, -0.000881, -1.0, 8.98e-05, -0.000881, -1.0, -0.002213, -0.001137, -1.0, -0.0003582, -0.000195, -1.0, 0.0007782, -0.004842, -1.0, 0.0, -0.004875, -1.0, -0.002213, -0.001137, -1.0, 8.98e-05, -0.000881, -1.0, 0.0, -0.004875, -1.0, 0.0, -0.007168, -1.0, -0.002213, -0.001137, -1.0, -0.002213, -0.001137, -1.0, -0.003613, -0.002548, -1.0, -0.0003582, -0.000195, -1.0, 0.0, -0.007168, -1.0, -0.003613, -0.002548, -1.0, -0.002213, -0.001137, -1.0, 0.001072, -0.001427, -1.0, 0.003792, -0.006145, -1.0, 0.001708, -0.005607, -1.0, 0.0004095, -0.001344, -0.001129, -1.0, -0.001371, 6.671e-10, -1.0, -0.004535, 0.0, -1.0, -0.0004778, -0.002309, -1.0, -0.005422, 6.671e-10, -1.0, -0.004535, -0.001129, -1.0, -0.001371, 1.765e-08, -0.9998, -0.02042, 6.671e-10, -1.0, -0.004535, -0.002309, -1.0, -0.005422, -0.0007456, 1.0, 0.003649, 5.188e-10, 1.0, 0.003649, 5.189e-10, 1.0, 0.003649, -0.0007456, 1.0, 0.003649, -1.063e-07, 0.0008543, -1.0, 0.005574, 0.009899, -0.9999, 0.004906, -0.001022, -1.0, 2.624e-13, 0.0, -1.0, 1.122e-05, 0.6666, -0.7454, -0.0001213, 0.3422, -0.9396, 0.004705, 0.3338, -0.9426, 0.003012, 0.6775, -0.7355, -1.21e-07, 0.0, 1.0, -7.442e-08, 0.0, 1.0, 0.0, 0.0, 1.0, -5.413e-08, 0.0, 1.0, -3.392e-15, 0.0, 1.0, -6.775e-08, 0.0, 1.0, 0.0, 0.0, 1.0, -3.392e-15, 0.0, 1.0, -1.3e-08, 0.0, 1.0, -6.775e-08, 0.0, 1.0, -6.775e-08, 0.0, 1.0, -1.21e-07, 0.0, 1.0, -5.413e-08, 0.0, 1.0, -1.423e-07, 0.0, 1.0, -1.423e-07, 0.0, 1.0, -5.413e-08, 0.0, 1.0, 0.0, 0.0, 1.0, 0.0, 0.0, 1.0, -1.3e-08, 0.0, 1.0, -7.442e-08, 0.0, 1.0, -1.21e-07, 0.0, 1.0, -6.775e-08, 0.0, 1.0, 1.0, 0.0, -0.007168, 1.0, -0.003613, -0.002548, 0.9999, 0.0, -0.01173, 0.9999, 0.0, -0.01173, -0.0009518, 0.3336, -0.9427, 7.18e-07, 0.3347, -0.9423, 1.364e-06, 0.334, -0.9426, -0.0008066, 0.333, -0.9429, -0.003543, 0.2886, -0.9574, -0.007641, -0.000238, -1.0, -0.0001213, 0.3422, -0.9396, -0.007641, -0.000238, -1.0, -0.007221, -0.004682, -1.0, -0.0001213, 0.3422, -0.9396, -0.0001213, 0.3422, -0.9396, -0.007221, -0.004682, -1.0, 2.624e-13, 0.0, -1.0, 2.042e-10, 1.0, 0.003175, 2.045e-10, 1.0, 0.003175, 0.0002875, 1.0, 0.003175, 0.0002875, 1.0, 0.003175, 2.223e-09, 0.0, -1.0, 2.223e-09, 0.0, -1.0, 0.003361, 0.0, -1.0, 0.003361, 0.0, -1.0, 1.765e-08, -0.9998, -0.02042, 0.000129, -0.9993, -0.03839, 0.002313, -1.0, -0.005374, 1.364e-06, 0.334, -0.9426, -1.441e-08, 0.3034, -0.9529, -0.002462, 0.3132, -0.9497, -0.0008066, 0.333, -0.9429, -0.002462, 0.3132, -0.9497, -0.00301, 0.6775, -0.7355, -0.0009518, 0.3336, -0.9427, -0.0008066, 0.333, -0.9429, 1.122e-05, 0.6666, -0.7454, 7.18e-07, 0.3347, -0.9423, -0.0009518, 0.3336, -0.9427, -0.00301, 0.6775, -0.7355, -0.005573, 0.009899, -0.9999, -0.007221, -0.004682, -1.0, -0.007641, -0.000238, -1.0, -0.01177, 0.01333, -0.9998, -1.063e-07, 0.0008543, -1.0, -0.005573, 0.009899, -0.9999, -0.01177, 0.01333, -0.9998, -0.007684, 0.03792, -0.9993, 1.0, 0.0004098, -0.001344, 1.0, 0.001072, -0.001428, 1.0, 0.0008679, -0.0002061, 1.0, 4.527e-05, -0.0003827, 1.0, 0.001157, -0.0006708, 1.0, 2.561e-05, -0.0008034, 1.0, 4.527e-05, -0.0003827, 1.0, 0.0008679, -0.0002061, 1.0, 0.0008679, -0.0002061, 1.0, 0.001072, -0.001428, 1.0, 0.003793, -0.006145, 1.0, 0.001157, -0.0006708, 1.0, 0.0004098, -0.001344, 1.0, -0.0003582, -0.000195, 1.0, 8.668e-05, -0.0008331, 1.0, 4.527e-05, -0.0003827, 1.0, 2.561e-05, -0.0008034, 1.0, -0.0003582, -0.000195, 1.0, 0.001708, -0.005607, 1.0, 0.0004098, -0.001344, 1.0, 0.000443, -0.00486, 1.0, 0.001479, -0.004739, 1.0, 0.0004098, -0.001344, 1.0, 8.668e-05, -0.0008331, 1.0, 0.000443, -0.00486, 1.0, 8.668e-05, -0.0008331, 1.0, -0.0003582, -0.000195, 1.0, -0.002237, -0.001095, 1.0, 0.000443, -0.00486, 1.0, 8.668e-05, -0.0008331, 1.0, -0.002237, -0.001095, 1.0, 0.0, -0.004875, 1.0, 0.0, -0.004875, 1.0, -0.002237, -0.001095, 1.0, 0.0, -0.007168, 1.0, -0.002237, -0.001095, 1.0, -0.0003582, -0.000195, 1.0, -0.003613, -0.002548, 1.0, 0.0, -0.007168, 1.0, -0.002237, -0.001095, 1.0, -0.003613, -0.002548, 1.0, 0.001072, -0.001428, 1.0, 0.0004098, -0.001344, 1.0, 0.001708, -0.005607, 1.0, 0.003793, -0.006145, 0.001129, -1.0, -0.001371, 0.0, -1.0, -0.0004778, 6.671e-10, -1.0, -0.004535, 0.002313, -1.0, -0.005374, 0.001129, -1.0, -0.001371, 6.671e-10, -1.0, -0.004535, 1.765e-08, -0.9998, -0.02042, 0.002313, -1.0, -0.005374, 6.671e-10, -1.0, -0.004535, 0.0007456, 1.0, 0.003649, 0.0007456, 1.0, 0.003649, 5.189e-10, 1.0, 0.003649, 5.188e-10, 1.0, 0.003649, -1.063e-07, 0.0008543, -1.0, 2.624e-13, 0.0, -1.0, -0.007221, -0.004682, -1.0, -0.005573, 0.009899, -0.9999, 1.122e-05, 0.6666, -0.7454, -0.00301, 0.6775, -0.7355, -0.003543, 0.2886, -0.9574, -0.0001213, 0.3422, -0.9396, 1.161e-07, 0.0, 1.0, 7.218e-08, 0.0, 1.0, 0.0, 0.0, 1.0, 4.869e-08, 0.0, 1.0, -3.392e-15, 0.0, 1.0, 0.0, 0.0, 1.0, 8.604e-08, 0.0, 1.0, -3.392e-15, 0.0, 1.0, 8.604e-08, 0.0, 1.0, -1.3e-08, 0.0, 1.0, 8.604e-08, 0.0, 1.0, 1.897e-07, 0.0, 1.0, 7.218e-08, 0.0, 1.0, 1.161e-07, 0.0, 1.0, 1.897e-07, 0.0, 1.0, 0.0, 0.0, 1.0, 0.0, 0.0, 1.0, 7.218e-08, 0.0, 1.0, -1.3e-08, 0.0, 1.0, 8.604e-08, 0.0, 1.0, 1.161e-07, 0.0, 1.0, 4.869e-08, 0.0, 1.0, -1.0, 0.0004095, -0.001344, -1.0, 8.98e-05, -0.000881, -1.0, -0.0003582, -0.000195, 1.0, 0.0004098, -0.001344, 1.0, 4.527e-05, -0.0003827, 1.0, -0.0003582, -0.000195, 0.0, 0.866, -0.5, 0.0, 0.866, -0.5, 0.0, 0.5, -0.866, 0.0, 0.5, -0.866, 0.0, 0.5, -0.866, 0.0, 0.5, -0.866, 0.0, 5.893e-08, -1.0, 0.0, 5.893e-08, -1.0, 0.0, 5.893e-08, -1.0, 0.0, 5.893e-08, -1.0, 0.0, -0.5, -0.866, 0.0, -0.5, -0.866, 0.0, -0.5, -0.866, 0.0, -0.5, -0.866, 0.0, -0.866, -0.5, 0.0, -0.866, -0.5, 0.0, -0.866, -0.5, 0.0, -0.866, -0.5, 0.0, -1.0, 3.447e-06, 0.0, -1.0, 3.447e-06, 0.0, -1.0, 3.447e-06, 0.0, -1.0, 3.447e-06, 0.0, -0.866, 0.5, 0.0, -0.866, 0.5, 0.0, -0.866, 0.5, 0.0, -0.866, 0.5, 0.0, -0.5, 0.866, 0.0, -0.5, 0.866, 0.0, -0.5, 0.866, 0.0, -0.5, 0.866, 0.0, 5.893e-08, 1.0, 0.0, 5.893e-08, 1.0, 0.0, 5.893e-08, 1.0, 0.0, 5.893e-08, 1.0, 0.0, 0.5, 0.866, 0.0, 0.5, 0.866, 0.0, 0.5, 0.866, 0.0, 0.5, 0.866, 0.0, 0.866, 0.5, 0.0, 0.866, 0.5, 0.0, 0.866, 0.5, 0.0, 0.866, 0.5, 0.0, 1.0, 3.428e-06, 0.0, 1.0, 3.428e-06, 0.0, 1.0, 3.428e-06, 0.0, 1.0, 3.428e-06, 0.0, 0.866, -0.5, 0.0, 0.866, -0.5, 1.0, 3.914e-07, 0.0, 1.0, 6.523e-08, 0.0, 1.0, 3.914e-07, 0.0, 1.0, 3.914e-07, 0.0, 1.0, 6.523e-08, 0.0, 1.0, 0.0, 0.0, 1.0, 0.0, 0.0, 1.0, 6.523e-08, 0.0, 1.0, -1.957e-07, 0.0, 1.0, -1.957e-07, 0.0, 1.0, 6.523e-08, 0.0, 1.0, -1.957e-07, 0.0, 1.0, -1.957e-07, 0.0, 1.0, 6.523e-08, 0.0, 1.0, 0.0, 0.0, 1.0, 0.0, 0.0, 1.0, 6.523e-08, 0.0, 1.0, 3.914e-07, 0.0, 1.0, 3.914e-07, 0.0, 1.0, 6.523e-08, 0.0, 1.0, 3.914e-07, 0.0, 1.0, 3.914e-07, 0.0, 1.0, 6.523e-08, 0.0, 1.0, 0.0, 0.0, 1.0, 0.0, 0.0, 1.0, 6.523e-08, 0.0, 1.0, -1.957e-07, 0.0, 1.0, -1.957e-07, 0.0, 1.0, 6.523e-08, 0.0, 1.0, -1.957e-07, 0.0, 1.0, -1.957e-07, 0.0, 1.0, 6.523e-08, 0.0, 1.0, 0.0, 0.0, 1.0, 0.0, 0.0, 1.0, 6.523e-08, 0.0, 1.0, 3.914e-07, 0.0, -1.0, 0.0, 0.0, -1.0, 0.0, 0.0, -1.0, 8.433e-08, 0.0, -1.0, 0.0, 0.0, -1.0, 0.0, 0.0, -1.0, 8.433e-08, 0.0, -1.0, 0.0, 0.0, -1.0, 1.582e-07, 0.0, -1.0, 8.433e-08, 0.0, -1.0, 1.582e-07, 0.0, -1.0, 9.038e-08, 0.0, -1.0, 8.433e-08, 0.0, -1.0, 9.038e-08, 0.0, -1.0, 0.0, 0.0, -1.0, 8.433e-08, 0.0, -1.0, 0.0, 0.0, -1.0, 0.0, 0.0, -1.0, 8.433e-08, 0.0, -1.0, 0.0, 0.0, -1.0, 1.852e-07, 0.0, -1.0, 8.433e-08, 0.0, -1.0, 1.852e-07, 0.0, -1.0, 4.939e-07, 0.0, -1.0, 8.433e-08, 0.0, -1.0, 4.939e-07, 0.0, -1.0, 0.0, 0.0, -1.0, 8.433e-08, 0.0, -1.0, 0.0, 0.0, -1.0, 0.0, 0.0, -1.0, 8.433e-08, 0.0, 0.0, 0.866, -0.5, 0.0, 0.866, -0.5, 0.0, 0.5, -0.866, 0.0, 0.5, -0.866, 0.0, 0.5, -0.866, 0.0, 0.5, -0.866, 0.0, 5.893e-08, -1.0, 0.0, 5.893e-08, -1.0, 0.0, 5.893e-08, -1.0, 0.0, 5.893e-08, -1.0, 0.0, -0.5, -0.866, 0.0, -0.5, -0.866, 0.0, -0.5, -0.866, 0.0, -0.5, -0.866, 0.0, -0.866, -0.5, 0.0, -0.866, -0.5, 0.0, -0.866, -0.5, 0.0, -0.866, -0.5, 0.0, -1.0, -3.447e-06, 0.0, -1.0, -3.447e-06, 0.0, -1.0, -3.447e-06, 0.0, -1.0, -3.447e-06, 0.0, -0.866, 0.5, 0.0, -0.866, 0.5, 0.0, -0.866, 0.5, 0.0, -0.866, 0.5, 0.0, -0.5, 0.866, 0.0, -0.5, 0.866, 0.0, -0.5, 0.866, 0.0, -0.5, 0.866, 0.0, 5.893e-08, 1.0, 0.0, 5.893e-08, 1.0, 0.0, 5.893e-08, 1.0, 0.0, 5.893e-08, 1.0, 0.0, 0.5, 0.866, 0.0, 0.5, 0.866, 0.0, 0.5, 0.866, 0.0, 0.5, 0.866, 0.0, 0.866, 0.5, 0.0, 0.866, 0.5, 0.0, 0.866, 0.5, 0.0, 0.866, 0.5, 0.0, 1.0, -3.428e-06, 0.0, 1.0, -3.428e-06, 0.0, 1.0, -3.428e-06, 0.0, 1.0, -3.428e-06, 0.0, 0.866, -0.5, 0.0, 0.866, -0.5, 1.0, -3.914e-07, 0.0, 1.0, -6.523e-08, 0.0, 1.0, -3.914e-07, 0.0, 1.0, -3.914e-07, 0.0, 1.0, -6.523e-08, 0.0, 1.0, 0.0, 0.0, 1.0, 0.0, 0.0, 1.0, -6.523e-08, 0.0, 1.0, 1.957e-07, 0.0, 1.0, 1.957e-07, 0.0, 1.0, -6.523e-08, 0.0, 1.0, 1.957e-07, 0.0, 1.0, 1.957e-07, 0.0, 1.0, -6.523e-08, 0.0, 1.0, 0.0, 0.0, 1.0, 0.0, 0.0, 1.0, -6.523e-08, 0.0, 1.0, -3.914e-07, 0.0, 1.0, -3.914e-07, 0.0, 1.0, -6.523e-08, 0.0, 1.0, 6.21e-12, 0.0, 1.0, 6.21e-12, 0.0, 1.0, -6.523e-08, 0.0, 1.0, 4.343e-14, 0.0, 1.0, 4.343e-14, 0.0, 1.0, -6.523e-08, 0.0, 1.0, -1.957e-07, 0.0, 1.0, -1.957e-07, 0.0, 1.0, -6.523e-08, 0.0, 1.0, 1.957e-07, 0.0, 1.0, 1.957e-07, 0.0, 1.0, -6.523e-08, 0.0, 1.0, 0.0, 0.0, 1.0, 0.0, 0.0, 1.0, -6.523e-08, 0.0, 1.0, -3.914e-07, 0.0, -1.0, 0.0, 0.0, -1.0, 0.0, 0.0, -1.0, -1.009e-07, 0.0, -1.0, 0.0, 0.0, -1.0, 0.0, 0.0, -1.0, -1.009e-07, 0.0, -1.0, 0.0, 0.0, -1.0, 0.0, 0.0, -1.0, -1.009e-07, 0.0, -1.0, 0.0, 0.0, -1.0, 0.0, 0.0, -1.0, -1.009e-07, 0.0, -1.0, 0.0, 0.0, -1.0, 0.0, 0.0, -1.0, -1.009e-07, 0.0, -1.0, 0.0, 0.0, -1.0, 0.0, 0.0, -1.0, -1.009e-07, 0.0, -1.0, 0.0, 0.0, -1.0, -1.852e-07, 0.0, -1.0, -1.009e-07, 0.0, -1.0, -1.852e-07, 0.0, -1.0, -2.8e-07, 0.0, -1.0, -1.009e-07, 0.0, -1.0, -2.8e-07, 0.0, -1.0, 8.163e-07, 0.0, -1.0, -1.009e-07, 0.0, -1.0, 8.163e-07, 0.0, -1.0, -1.461e-06, 0.0, -1.0, -1.009e-07, 0.0, 2.853e-08, -1.0, 1.079e-08, 5.527e-07, -1.0, 2.091e-07, 4.951e-07, -1.0, 1.873e-07, -9.907e-08, -1.0, -9.558e-08, -1.703e-07, -1.0, -6.462e-08, -8.517e-08, -1.0, -2.666e-08, -4.954e-08, -1.0, -4.529e-08, 4.951e-07, -1.0, 1.873e-07, 0.0, -1.0, 0.0, 2.853e-08, -1.0, 1.079e-08, 0.0, -1.0, 0.0, 0.0, -1.0, 0.0, 2.853e-08, -1.0, 1.079e-08, 0.0, -1.0, 0.0, 2.853e-08, -1.0, 1.079e-08, 0.0, -1.0, 0.0, -1.0, 3.489e-05, -8.619e-06, -1.0, 1.013e-05, -5.245e-06, -1.0, 4.202e-05, -1.104e-05, 0.0, -1.0, 5.002e-09, -4.954e-08, -1.0, -4.529e-08, -8.517e-08, -1.0, -2.666e-08, 0.0, -1.0, 1.129e-08, -1.0, 3.489e-05, -8.619e-06, -1.0, 4.202e-05, -1.104e-05, -1.0, 1.872e-05, -6.204e-06, -1.0, 3.489e-05, -8.619e-06, -1.0, 1.872e-05, -6.204e-06, -1.0, 1.614e-05, -6.608e-06, -1.0, 3.489e-05, -8.619e-06, -1.0, -1.529e-06, -1.458e-13, -1.0, 1.013e-05, -5.245e-06, 0.01264, -0.003774, 0.9999, 0.01264, -0.003774, 0.9999, 0.01264, -0.003774, 0.9999, 0.01264, -0.003774, 0.9999, -1.0, -3.169e-07, -8.722e-06, -1.0, -3.169e-07, -8.722e-06, -1.0, -1.589e-07, -8.492e-06, -1.0, -1.58e-07, -8.491e-06, 0.0, 0.0, -1.0, 0.0, 0.0, -1.0, 0.0, 0.0, -1.0, 0.0, 0.0, -1.0, 0.0, 1.0, 0.0, 0.0, 1.0, 2.688e-10, 0.0, 1.0, 8.081e-10, 0.0, 1.0, 2.688e-10, 0.0, 1.0, 0.0, 0.0, 1.0, 0.0, 0.0, 1.0, 5.388e-10, -1.0, -1.58e-07, -8.491e-06, -1.0, -1.589e-07, -8.492e-06, -1.0, 0.0, -8.262e-06, -1.0, 0.0, -8.262e-06, 0.0, 1.0, 2.688e-10, 0.0, 1.0, 5.388e-10, 0.0, 1.0, 1.078e-09, 0.0, 1.0, 8.081e-10, -2.853e-08, -1.0, 1.079e-08, -4.951e-07, -1.0, 1.873e-07, -5.527e-07, -1.0, 2.091e-07, 9.907e-08, -1.0, -9.558e-08, 4.954e-08, -1.0, -4.495e-08, 8.517e-08, -1.0, -2.663e-08, 1.703e-07, -1.0, -6.462e-08, -4.951e-07, -1.0, 1.873e-07, -2.853e-08, -1.0, 1.079e-08, 0.0, -1.0, 0.0, 0.0, -1.0, 0.0, -2.853e-08, -1.0, 1.079e-08, 0.0, -1.0, 0.0, 0.0, -1.0, 0.0, 0.0, -1.0, 0.0, -2.853e-08, -1.0, 1.079e-08, 1.0, 3.51e-05, -8.354e-06, 1.0, 4.202e-05, -1.068e-05, 1.0, 1.125e-05, -5.051e-06, 0.0, -1.0, 5.674e-09, 0.0, -1.0, 1.135e-08, 8.517e-08, -1.0, -2.663e-08, 4.954e-08, -1.0, -4.495e-08, 1.0, 3.51e-05, -8.354e-06, 1.0, 1.872e-05, -6.204e-06, 1.0, 4.202e-05, -1.068e-05, 1.0, 3.51e-05, -8.354e-06, 1.0, 1.614e-05, -6.608e-06, 1.0, 1.872e-05, -6.204e-06, 1.0, 3.51e-05, -8.354e-06, 1.0, 1.125e-05, -5.051e-06, 1.0, 0.0, 0.0, -0.01264, -0.003774, 0.9999, -0.01264, -0.003774, 0.9999, -0.01264, -0.003774, 0.9999, -0.01264, -0.003774, 0.9999, 1.0, 0.0, -8.722e-06, 1.0, 0.0, -8.491e-06, 1.0, 0.0, -8.492e-06, 1.0, 0.0, -8.722e-06, 0.0, 0.0, -1.0, 0.0, 0.0, -1.0, 0.0, 0.0, -1.0, 0.0, 0.0, -1.0, 0.0, 1.0, 0.0, 0.0, 1.0, 0.0, 0.0, 1.0, 2.228e-09, 0.0, 1.0, 2.228e-09, 0.0, 1.0, 2.234e-09, 0.0, 1.0, 2.234e-09, 0.0, 1.0, 2.234e-09, 1.0, 0.0, -8.491e-06, 1.0, 0.0, -8.262e-06, 1.0, 0.0, -8.262e-06, 1.0, 0.0, -8.492e-06, 0.0, 1.0, 2.228e-09, 0.0, 1.0, 0.0, 0.0, 1.0, 0.0, 0.0, 1.0, 2.234e-09, 7.926e-07, -1.612e-06, 1.0, -2.537e-07, 0.0, 1.0, -2.537e-07, 0.0, 1.0, 7.926e-07, -1.612e-06, 1.0, 0.0, -0.007538, 1.0, 0.0, -0.007538, 1.0, 0.0, -0.007538, 1.0, 0.0, -0.007538, 1.0, -9.401e-07, -1.612e-06, 1.0, -9.401e-07, -1.612e-06, 1.0, 0.0, 0.0, 1.0, 0.0, 0.0, 1.0, 0.0, -0.007538, 1.0, 0.0, -0.007538, 1.0, 0.0, -0.007538, 1.0, 0.0, -0.007538, 1.0, 0.0, -1.0, -6.449e-10, 0.0, -1.0, -6.359e-08, -4.954e-08, -1.0, -4.529e-08, 0.0, -1.0, 5.002e-09, 0.0, -1.0, -1.265e-07, -9.907e-08, -1.0, -9.558e-08, -4.954e-08, -1.0, -4.529e-08, 0.0, -1.0, -6.359e-08, -2.07e-08, -3.225e-06, 1.0, 7.926e-07, -1.612e-06, 1.0, 7.926e-07, -1.612e-06, 1.0, -2.07e-08, -3.225e-06, 1.0, 0.0, -0.007538, 1.0, 0.0, -0.007538, 1.0, 0.0, -0.007538, 1.0, 0.0, -0.007538, 1.0, 0.0, 1.0, 0.0, 0.0, 1.0, 0.0, 0.0, 1.0, 0.0, 0.0, 1.0, 0.0, 0.0, 1.0, 2.234e-09, 0.0, 1.0, 2.234e-09, 0.0, 1.0, 0.0, 0.0, 1.0, 0.0, 0.0, -0.007538, 1.0, 0.0, -0.007538, 1.0, 0.0, -0.007538, 1.0, 0.0, -0.007538, 1.0, -2.07e-08, -3.225e-06, 1.0, -2.07e-08, -3.225e-06, 1.0, -9.401e-07, -1.612e-06, 1.0, -9.401e-07, -1.612e-06, 1.0, 0.0, -1.0, -1.265e-07, 0.0, -1.0, -6.359e-08, 4.954e-08, -1.0, -4.495e-08, 9.907e-08, -1.0, -9.558e-08, 0.0, -1.0, -6.449e-10, 0.0, -1.0, 5.674e-09, 4.954e-08, -1.0, -4.495e-08, 0.0, -1.0, -6.359e-08, 0.0, 0.866, -0.5, 0.0, 0.866, -0.5, 0.0, 0.5, -0.866, 0.0, 0.5, -0.866, 0.0, 0.5, -0.866, 0.0, 0.5, -0.866, 0.0, 5.893e-08, -1.0, 0.0, 5.893e-08, -1.0, 0.0, 5.893e-08, -1.0, 0.0, 5.893e-08, -1.0, 0.0, -0.5, -0.866, 0.0, -0.5, -0.866, 0.0, -0.5, -0.866, 0.0, -0.5, -0.866, 0.0, -0.866, -0.5, 0.0, -0.866, -0.5, 0.0, -0.866, -0.5, 0.0, -0.866, -0.5, 0.0, -1.0, 6.865e-06, 0.0, -1.0, 6.865e-06, 0.0, -1.0, 6.865e-06, 0.0, -1.0, 6.865e-06, 0.0, -0.866, 0.5, 0.0, -0.866, 0.5, 0.0, -0.866, 0.5, 0.0, -0.866, 0.5, 0.0, -0.5, 0.866, 0.0, -0.5, 0.866, 0.0, -0.5, 0.866, 0.0, -0.5, 0.866, 0.0, 5.893e-08, 1.0, 0.0, 5.893e-08, 1.0, 0.0, 5.893e-08, 1.0, 0.0, 5.893e-08, 1.0, 0.0, 0.5, 0.866, 0.0, 0.5, 0.866, 0.0, 0.5, 0.866, 0.0, 0.5, 0.866, 0.0, 0.866, 0.5, 0.0, 0.866, 0.5, 0.0, 0.866, 0.5, 0.0, 0.866, 0.5, 0.0, 1.0, 6.855e-06, 0.0, 1.0, 6.855e-06, 0.0, 1.0, 6.855e-06, 0.0, 1.0, 6.855e-06, 0.0, 0.866, -0.5, 0.0, 0.866, -0.5, 1.0, 3.914e-07, 0.0, 1.0, 6.523e-08, 0.0, 1.0, 4.864e-12, 0.0, 1.0, 4.864e-12, 0.0, 1.0, 6.523e-08, 0.0, 1.0, -3.04e-13, 0.0, 1.0, -3.04e-13, 0.0, 1.0, 6.523e-08, 0.0, 1.0, 1.957e-07, 0.0, 1.0, 1.957e-07, 0.0, 1.0, 6.523e-08, 0.0, 1.0, -1.957e-07, 0.0, 1.0, -1.957e-07, 0.0, 1.0, 6.523e-08, 0.0, 1.0, 0.0, 0.0, 1.0, 0.0, 0.0, 1.0, 6.523e-08, 0.0, 1.0, 3.914e-07, 0.0, 1.0, 3.914e-07, 0.0, 1.0, 6.523e-08, 0.0, 1.0, 3.914e-07, 0.0, 1.0, 3.914e-07, 0.0, 1.0, 6.523e-08, 0.0, 1.0, 0.0, 0.0, 1.0, 0.0, 0.0, 1.0, 6.523e-08, 0.0, 1.0, -1.957e-07, 0.0, 1.0, -1.957e-07, 0.0, 1.0, 6.523e-08, 0.0, 1.0, -1.957e-07, 0.0, 1.0, -1.957e-07, 0.0, 1.0, 6.523e-08, 0.0, 1.0, 0.0, 0.0, 1.0, 0.0, 0.0, 1.0, 6.523e-08, 0.0, 1.0, 3.914e-07, 0.0, -1.0, 0.0, 0.0, -1.0, 9.623e-07, 0.0, -1.0, 8.433e-08, 0.0, -1.0, 9.623e-07, 0.0, -1.0, -2.8e-07, 0.0, -1.0, 8.433e-08, 0.0, -1.0, -2.8e-07, 0.0, -1.0, -3.434e-07, 0.0, -1.0, 8.433e-08, 0.0, -1.0, -3.434e-07, 0.0, -1.0, -9.039e-08, 0.0, -1.0, 8.433e-08, 0.0, -1.0, -9.039e-08, 0.0, -1.0, 0.0, 0.0, -1.0, 8.433e-08, 0.0, -1.0, 0.0, 0.0, -1.0, 0.0, 0.0, -1.0, 8.433e-08, 0.0, -1.0, 0.0, 0.0, -1.0, 1.852e-07, 0.0, -1.0, 8.433e-08, 0.0, -1.0, 1.852e-07, 0.0, -1.0, 4.939e-07, 0.0, -1.0, 8.433e-08, 0.0, -1.0, 4.939e-07, 0.0, -1.0, 0.0, 0.0, -1.0, 8.433e-08, 0.0, -1.0, 0.0, 0.0, -1.0, 0.0, 0.0, -1.0, 8.433e-08, 0.0, 0.0, 0.0, 1.0, 0.0, 0.0, 1.0, 0.0, 0.0, 1.0, 0.0, 0.0, 1.0, 0.0, 1.0, 0.0, 0.0, 1.0, 0.0, 0.0, 1.0, 0.0, 0.0, 1.0, 0.0, 0.0, 0.0, -1.0, 0.0, 0.0, -1.0, 0.0, 0.0, -1.0, 0.0, 0.0, -1.0, 0.0, -1.0, 0.0, 0.0, -1.0, 0.0, 0.0, -1.0, 0.0, 0.0, -1.0, 0.0, 1.0, 0.0, 0.0, 1.0, 0.0, 0.0, 1.0, 0.0, 0.0, 1.0, 0.0, 0.0, 0.0, 0.7086, -0.7056, 0.0, 0.7086, -0.7056, 0.0, 0.31, -0.9507, 4.914e-06, 0.31, -0.9507, 4.914e-06, 0.31, -0.9507, 0.0, 0.31, -0.9507, -4.889e-06, -0.31, -0.9507, 0.0, -0.31, -0.9507, 0.0, -0.31, -0.9507, -4.889e-06, -0.31, -0.9507, 0.0, -0.7086, -0.7056, 0.0, -0.7086, -0.7056, 0.0, 0.0, 1.0, 0.0, 0.0, 1.0, 0.0, 0.0, 1.0, 0.0, 0.0, 1.0, 0.9344, 0.0, -0.3563, 0.9344, 0.0, -0.3563, 0.9344, 0.0, -0.3563, 0.9344, 0.0, -0.3563, -0.9344, 0.0, -0.3564, -0.9344, 0.0, -0.3564, -0.9344, 0.0, -0.3564, -0.9344, 0.0, -0.3564, 0.0, 0.7086, -0.7056, 0.0, 0.31, -0.9507, 4.916e-06, 0.31, -0.9507, 0.0, 0.7086, -0.7056, 0.0, 0.31, -0.9507, -4.929e-06, -0.31, -0.9507, 0.0, -0.31, -0.9507, 4.916e-06, 0.31, -0.9507, -4.929e-06, -0.31, -0.9507, 0.0, -0.7086, -0.7056, 0.0, -0.7086, -0.7056, 0.0, -0.31, -0.9507, 0.0, 0.0, 1.0, 0.0, 0.0, 1.0, 0.0, 0.0, 1.0, 0.0, 0.0, 1.0, -0.9344, 0.0, -0.3563, -0.9344, 0.0, -0.3563, -0.9344, 0.0, -0.3563, -0.9344, 0.0, -0.3563, 0.9344, 0.0, -0.3564, 0.9344, 0.0, -0.3564, 0.9344, 0.0, -0.3564, 0.9344, 0.0, -0.3564, 0.0, 0.866, -0.5, 0.0, 0.5, -0.866, 0.0, 0.5, -0.866, 0.0, 0.866, -0.5, 0.0, 0.5, -0.866, 0.0, 5.893e-08, -1.0, 0.0, 5.893e-08, -1.0, 0.0, 0.5, -0.866, 0.0, 5.893e-08, -1.0, 0.0, -0.5, -0.866, 0.0, -0.5, -0.866, 0.0, 5.893e-08, -1.0, 0.0, -0.5, -0.866, 0.0, -0.866, -0.5, 0.0, -0.866, -0.5, 0.0, -0.5, -0.866, 0.0, -0.866, -0.5, 0.0, -1.0, 6.904e-06, 0.0, -1.0, 6.904e-06, 0.0, -0.866, -0.5, 0.0, -1.0, 6.904e-06, 0.0, -0.866, 0.5, 0.0, -0.866, 0.5, 0.0, -1.0, 6.904e-06, 0.0, -0.866, 0.5, 0.0, -0.5, 0.866, 0.0, -0.5, 0.866, 0.0, -0.866, 0.5, 0.0, -0.5, 0.866, 0.0, 5.893e-08, 1.0, 0.0, 5.893e-08, 1.0, 0.0, -0.5, 0.866, 0.0, 5.893e-08, 1.0, 0.0, 0.5, 0.866, 0.0, 0.5, 0.866, 0.0, 5.893e-08, 1.0, 0.0, 0.5, 0.866, 0.0, 0.866, 0.5, 0.0, 0.866, 0.5, 0.0, 0.5, 0.866, 0.0, 0.866, 0.5, 0.0, 1.0, 6.914e-06, 0.0, 1.0, 6.914e-06, 0.0, 0.866, 0.5, 0.0, 1.0, 6.914e-06, 0.0, 0.866, -0.5, 0.0, 0.866, -0.5, 0.0, 1.0, 6.914e-06, -1.0, 0.0, 0.0, -1.0, 0.0, 0.0, -1.0, -6.523e-08, 0.0, -1.0, 0.0, 0.0, -1.0, 0.0, 0.0, -1.0, -6.523e-08, 0.0, -1.0, 0.0, 0.0, -1.0, -1.957e-07, 0.0, -1.0, -6.523e-08, 0.0, -1.0, -1.957e-07, 0.0, -1.0, -1.957e-07, 0.0, -1.0, -6.523e-08, 0.0, -1.0, -1.957e-07, 0.0, -1.0, 0.0, 0.0, -1.0, -6.523e-08, 0.0, -1.0, 0.0, 0.0, -1.0, -3.914e-07, 0.0, -1.0, -6.523e-08, 0.0, -1.0, -3.914e-07, 0.0, -1.0, -3.914e-07, 0.0, -1.0, -6.523e-08, 0.0, -1.0, -3.914e-07, 0.0, -1.0, 0.0, 0.0, -1.0, -6.523e-08, 0.0, -1.0, 0.0, 0.0, -1.0, 1.957e-07, 0.0, -1.0, -6.523e-08, 0.0, -1.0, 1.957e-07, 0.0, -1.0, 1.957e-07, 0.0, -1.0, -6.523e-08, 0.0, -1.0, 1.957e-07, 0.0, -1.0, 0.0, 0.0, -1.0, -6.523e-08, 0.0, -1.0, 0.0, 0.0, -1.0, 0.0, 0.0, -1.0, -6.523e-08, 0.0, 1.0, 0.0, 0.0, 1.0, 0.0, 0.0, 1.0, 0.0, 0.0, 1.0, 0.0, 0.0, 1.0, 0.0, 0.0, 1.0, 0.0, 0.0, 1.0, 0.0, 0.0, 1.0, 0.0, 0.0, 1.0, 0.0, 0.0, 1.0, 0.0, 0.0, 1.0, 0.0, 0.0, 1.0, 0.0, 0.0, 1.0, 0.0, 0.0, 1.0, 0.0, 0.0, 1.0, 0.0, 0.0, 1.0, 0.0, 0.0, 1.0, 0.0, 0.0, 1.0, 0.0, 0.0, 1.0, 0.0, 0.0, 1.0, 0.0, 0.0, 1.0, 0.0, 0.0, 1.0, 0.0, 0.0, 1.0, 0.0, 0.0, 1.0, 0.0, 0.0, 1.0, 0.0, 0.0, 1.0, 0.0, 0.0, 1.0, 0.0, 0.0, 1.0, 0.0, 0.0, 1.0, 0.0, 0.0, 1.0, 0.0, 0.0, 0.0, 0.0, 1.0, 0.0, 0.0, 1.0, 0.0, 0.0, 1.0, 0.0, 0.0, 1.0, 0.0, 1.0, 0.0, 0.0, 1.0, 0.0, 0.0, 1.0, 0.0, 0.0, 1.0, 0.0, 0.0, 0.0, -1.0, 0.0, 0.0, -1.0, 0.0, 0.0, -1.0, 0.0, 0.0, -1.0, 0.0, -1.0, 0.0, 0.0, -1.0, 0.0, 0.0, -1.0, 0.0, 0.0, -1.0, 0.0, -1.0, 0.0, 0.0, -1.0, 0.0, 0.0, -1.0, 0.0, 0.0, -1.0, 0.0, 0.0, 0.0, 0.866, -0.5, 0.0, 0.5, -0.866, 0.0, 0.5, -0.866, 0.0, 0.866, -0.5, 0.0, 0.5, -0.866, 0.0, 5.893e-08, -1.0, 0.0, 5.893e-08, -1.0, 0.0, 0.5, -0.866, 0.0, 5.893e-08, -1.0, 0.0, -0.5, -0.866, 0.0, -0.5, -0.866, 0.0, 5.893e-08, -1.0, 0.0, -0.5, -0.866, 0.0, -0.866, -0.5, 0.0, -0.866, -0.5, 0.0, -0.5, -0.866, 0.0, -0.866, -0.5, 0.0, -1.0, -3.486e-06, 0.0, -1.0, -3.486e-06, 0.0, -0.866, -0.5, 0.0, -1.0, -3.486e-06, 0.0, -0.866, 0.5, 0.0, -0.866, 0.5, 0.0, -1.0, -3.486e-06, 0.0, -0.866, 0.5, 0.0, -0.5, 0.866, 0.0, -0.5, 0.866, 0.0, -0.866, 0.5, 0.0, -0.5, 0.866, 0.0, 5.893e-08, 1.0, 0.0, 5.893e-08, 1.0, 0.0, -0.5, 0.866, 0.0, 5.893e-08, 1.0, 0.0, 0.5, 0.866, 0.0, 0.5, 0.866, 0.0, 5.893e-08, 1.0, 0.0, 0.5, 0.866, 0.0, 0.866, 0.5, 0.0, 0.866, 0.5, 0.0, 0.5, 0.866, 0.0, 0.866, 0.5, 0.0, 1.0, -3.486e-06, 0.0, 1.0, -3.486e-06, 0.0, 0.866, 0.5, 0.0, 1.0, -3.486e-06, 0.0, 0.866, -0.5, 0.0, 0.866, -0.5, 0.0, 1.0, -3.486e-06, -1.0, 3.914e-07, 0.0, -1.0, 3.914e-07, 0.0, -1.0, 3.262e-08, 0.0, -1.0, 3.914e-07, 0.0, -1.0, 0.0, 0.0, -1.0, 3.262e-08, 0.0, -1.0, 0.0, 0.0, -1.0, -1.957e-07, 0.0, -1.0, 3.262e-08, 0.0, -1.0, -1.957e-07, 0.0, -1.0, -1.957e-07, 0.0, -1.0, 3.262e-08, 0.0, -1.0, -1.957e-07, 0.0, -1.0, 0.0, 0.0, -1.0, 3.262e-08, 0.0, -1.0, 0.0, 0.0, -1.0, 0.0, 0.0, -1.0, 3.262e-08, 0.0, -1.0, 0.0, 0.0, -1.0, 0.0, 0.0, -1.0, 3.262e-08, 0.0, -1.0, 0.0, 0.0, -1.0, 0.0, 0.0, -1.0, 3.262e-08, 0.0, -1.0, 0.0, 0.0, -1.0, 0.0, 0.0, -1.0, 3.262e-08, 0.0, -1.0, 0.0, 0.0, -1.0, 0.0, 0.0, -1.0, 3.262e-08, 0.0, -1.0, 0.0, 0.0, -1.0, 0.0, 0.0, -1.0, 3.262e-08, 0.0, -1.0, 0.0, 0.0, -1.0, 3.914e-07, 0.0, -1.0, 3.262e-08, 0.0, 1.0, 0.0, 0.0, 1.0, 2.53e-07, 0.0, 1.0, 9.624e-07, 0.0, 1.0, 9.624e-07, 0.0, 1.0, 2.53e-07, 0.0, 1.0, 2.139e-07, 0.0, 1.0, 2.139e-07, 0.0, 1.0, 2.53e-07, 0.0, 1.0, 0.0, 0.0, 1.0, 0.0, 0.0, 1.0, 2.53e-07, 0.0, 1.0, 0.0, 0.0, 1.0, 0.0, 0.0, 1.0, 2.53e-07, 0.0, 1.0, 0.0, 0.0, 1.0, 0.0, 0.0, 1.0, 2.53e-07, 0.0, 1.0, 0.0, 0.0, 1.0, 0.0, 0.0, 1.0, 2.53e-07, 0.0, 1.0, 0.0, 0.0, 1.0, 0.0, 0.0, 1.0, 2.53e-07, 0.0, 1.0, 0.0, 0.0, 1.0, 0.0, 0.0, 1.0, 2.53e-07, 0.0, 1.0, 1.46e-07, 0.0, 1.0, 1.46e-07, 0.0, 1.0, 2.53e-07, 0.0, 1.0, 1.461e-06, 0.0, 0.0, 0.866, -0.5, 0.0, 0.5, -0.866, 0.0, 0.5, -0.866, 0.0, 0.866, -0.5, 0.0, 0.5, -0.866, 0.0, 5.893e-08, -1.0, 0.0, 5.893e-08, -1.0, 0.0, 0.5, -0.866, 0.0, 5.893e-08, -1.0, 0.0, -0.5, -0.866, 0.0, -0.5, -0.866, 0.0, 5.893e-08, -1.0, 0.0, -0.5, -0.866, 0.0, -0.866, -0.5, 0.0, -0.866, -0.5, 0.0, -0.5, -0.866, 0.0, -0.866, -0.5, 0.0, -1.0, 3.486e-06, 0.0, -1.0, 3.486e-06, 0.0, -0.866, -0.5, 0.0, -1.0, 3.486e-06, 0.0, -0.866, 0.5, 0.0, -0.866, 0.5, 0.0, -1.0, 3.486e-06, 0.0, -0.866, 0.5, 0.0, -0.5, 0.866, 0.0, -0.5, 0.866, 0.0, -0.866, 0.5, 0.0, -0.5, 0.866, 0.0, 5.893e-08, 1.0, 0.0, 5.893e-08, 1.0, 0.0, -0.5, 0.866, 0.0, 5.893e-08, 1.0, 0.0, 0.5, 0.866, 0.0, 0.5, 0.866, 0.0, 5.893e-08, 1.0, 0.0, 0.5, 0.866, 0.0, 0.866, 0.5, 0.0, 0.866, 0.5, 0.0, 0.5, 0.866, 0.0, 0.866, 0.5, 0.0, 1.0, 3.486e-06, 0.0, 1.0, 3.486e-06, 0.0, 0.866, 0.5, 0.0, 1.0, 3.486e-06, 0.0, 0.866, -0.5, 0.0, 0.866, -0.5, 0.0, 1.0, 3.486e-06, -1.0, 0.0, 0.0, -1.0, 0.0, 0.0, -1.0, -3.262e-08, 0.0, -1.0, 0.0, 0.0, -1.0, 0.0, 0.0, -1.0, -3.262e-08, 0.0, -1.0, 0.0, 0.0, -1.0, 0.0, 0.0, -1.0, -3.262e-08, 0.0, -1.0, 0.0, 0.0, -1.0, 0.0, 0.0, -1.0, -3.262e-08, 0.0, -1.0, 0.0, 0.0, -1.0, 0.0, 0.0, -1.0, -3.262e-08, 0.0, -1.0, 0.0, 0.0, -1.0, -3.914e-07, 0.0, -1.0, -3.262e-08, 0.0, -1.0, -3.914e-07, 0.0, -1.0, -3.914e-07, 0.0, -1.0, -3.262e-08, 0.0, -1.0, -3.914e-07, 0.0, -1.0, 0.0, 0.0, -1.0, -3.262e-08, 0.0, -1.0, 0.0, 0.0, -1.0, 1.957e-07, 0.0, -1.0, -3.262e-08, 0.0, -1.0, 1.957e-07, 0.0, -1.0, 1.957e-07, 0.0, -1.0, -3.262e-08, 0.0, -1.0, 1.957e-07, 0.0, -1.0, 0.0, 0.0, -1.0, -3.262e-08, 0.0, -1.0, 0.0, 0.0, -1.0, 0.0, 0.0, -1.0, -3.262e-08, 0.0, 1.0, 0.0, 0.0, 1.0, -2.26e-08, 0.0, 1.0, 0.0, 0.0, 1.0, 0.0, 0.0, 1.0, -2.26e-08, 0.0, 1.0, 0.0, 0.0, 1.0, 0.0, 0.0, 1.0, -2.26e-08, 0.0, 1.0, -1.582e-07, 0.0, 1.0, -1.582e-07, 0.0, 1.0, -2.26e-08, 0.0, 1.0, -9.038e-08, 0.0, 1.0, -9.038e-08, 0.0, 1.0, -2.26e-08, 0.0, 1.0, 0.0, 0.0, 1.0, 0.0, 0.0, 1.0, -2.26e-08, 0.0, 1.0, 0.0, 0.0, 1.0, 0.0, 0.0, 1.0, -2.26e-08, 0.0, 1.0, 0.0, 0.0, 1.0, 0.0, 0.0, 1.0, -2.26e-08, 0.0, 1.0, 0.0, 0.0, 1.0, 0.0, 0.0, 1.0, -2.26e-08, 0.0, 1.0, 0.0, 0.0, 1.0, 0.0, 0.0, 1.0, -2.26e-08, 0.0, 1.0, 0.0, 0.0, -0.9999, 0.0, 0.01173, -0.9999, 0.0, 0.01173, -0.9999, 0.0, 0.01173, -0.9999, 0.0, 0.01173, 8.355e-11, 1.0, -0.003174, 8.367e-11, 1.0, -0.003174, -0.0002875, 1.0, -0.003174, -0.0002875, 1.0, -0.003174, 2.52e-09, 0.0, 1.0, 2.52e-09, 0.0, 1.0, -0.003361, 0.0, 1.0, -0.003361, 0.0, 1.0, -0.003088, -0.9974, 0.0718, -0.000129, -0.9993, 0.03839, -0.0003064, -0.9992, 0.04039, -0.003088, -0.9974, 0.0718, -0.0003064, -0.9992, 0.04039, -0.003258, -0.9973, 0.07371, 0.9999, 0.0, 0.01175, 0.9999, 0.0, 0.01175, 0.9999, 0.0, 0.01175, 0.9999, 0.0, 0.01175, 8.355e-11, 1.0, -0.003174, 0.0002875, 1.0, -0.003174, 0.0002875, 1.0, -0.003174, 8.367e-11, 1.0, -0.003174, 2.52e-09, 0.0, 1.0, 0.003361, 0.0, 1.0, 0.003361, 0.0, 1.0, 2.52e-09, 0.0, 1.0, 0.003088, -0.9974, 0.0718, 0.0003064, -0.9992, 0.04039, 0.000129, -0.9993, 0.03839, 0.003088, -0.9974, 0.0718, 0.003258, -0.9973, 0.07371, 0.0003064, -0.9992, 0.04039, 0.002743, -0.01791, -0.9998, 0.002743, -0.01791, -0.9998, 0.002743, -0.01791, -0.9998, 0.002743, -0.01791, -0.9998, -0.002743, -0.01791, -0.9998, -0.002743, -0.01791, -0.9998, -0.002743, -0.01791, -0.9998, -0.002743, -0.01791, -0.9998])] * 3)])

# ---- objects
ob_vehicle_dumptruck = bpy.data.objects.new('Vehicle_DumpTruck', me_untitled_001)

# ---- transforms, parenting, visibility, modifiers, constraints
ob_vehicle_dumptruck.location = (0.0, 0.0, 0.0)
ob_vehicle_dumptruck.rotation_euler = (1.571, -0.0, 0.0)
ob_vehicle_dumptruck.scale = (0.01, 0.01, 0.01)
ob_vehicle_dumptruck.color = (0.8, 0.8, 0.8, 1.0)
ob_vehicle_dumptruck.lineart.crease_threshold = 0.0

# ---- collection membership
col_collection_1.objects.link(ob_vehicle_dumptruck)

# ---- scene / render settings (as saved in the file)
scene.frame_start = 1; scene.frame_end = 250; scene.frame_set(1)
scene.render.engine = 'BLENDER_EEVEE_NEXT'
scene.render.image_settings.compression = 0
scene.render.resolution_percentage = 50
scene.render.dither_intensity = 0.0
scene.cycles.use_denoising = False
scene.cycles.samples = 200
scene.cycles.sampling_pattern = 'TABULATED_SOBOL'
scene.cycles.light_sampling_threshold = 0.0
scene.cycles.use_adaptive_sampling = False
scene.cycles.use_light_tree = False
scene.cycles.blur_glossy = 0.0
scene.cycles.pixel_filter_type = 'GAUSSIAN'
scene.cycles.sample_clamp_indirect = 0.0
scene.view_settings.view_transform = 'Standard'
bpy.context.view_layer.update()

# ---- added for rendering (the .blend has no active camera and no usable light): camera, sun
cam_auto = bpy.data.cameras.new('AutoCamera')
cam_auto.lens = 50.0
cam_auto.sensor_width = 36.0
cam_auto.clip_end = 1000.0
ob_auto_camera = bpy.data.objects.new('AutoCamera', cam_auto)
scene.collection.objects.link(ob_auto_camera)
ob_auto_camera.location = (0.185045, -0.222054, 0.166056)
ob_auto_camera.rotation_euler = (1.09748, -7.21219e-08, 0.694738)
scene.camera = ob_auto_camera
light_auto_sun = bpy.data.lights.new('AutoSun', 'SUN')
light_auto_sun.energy = 3.0
light_auto_sun.angle = 0.0523599
ob_auto_sun = bpy.data.objects.new('AutoSun', light_auto_sun)
scene.collection.objects.link(ob_auto_sun)
ob_auto_sun.rotation_euler = (0.872665, 0.174533, 0.523599)
bpy.context.view_layer.update()
